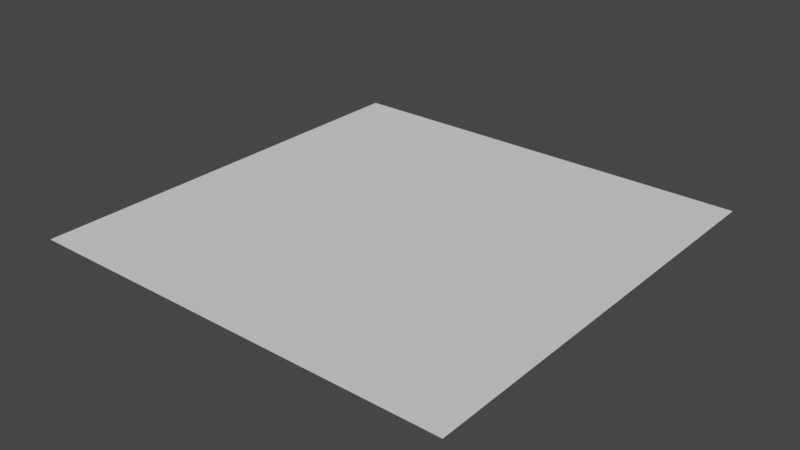 # Source: 10nm-plane-v901.blend  (saved by Blender 3.3.6; exported with 4.5.12 LTS)
import bpy
from mathutils import Matrix  # noqa: F401  (used for matrix-valued properties, if any)

bpy.ops.wm.read_factory_settings(use_empty=True)
scene = bpy.context.scene
scene.name = 'Scene'

# ---- collections
col_collection = bpy.data.collections.new('Collection'); scene.collection.children.link(col_collection)

# ---- world
world_world = bpy.data.worlds.new('World'); scene.world = world_world
world_world.use_nodes = True; world_world.node_tree.nodes.clear()
_N = world_world.node_tree.nodes; _L = world_world.node_tree.links
n0 = _N.new('ShaderNodeOutputWorld'); n0.name = 'World Output'; n0.location = (300, 300)
n1 = _N.new('ShaderNodeBackground'); n1.name = 'Background'; n1.location = (10, 300)
n1.inputs[0].default_value = (0.05088, 0.05088, 0.05088, 1.0)
_L.new(n1.outputs[0], n0.inputs[0])
n0.is_active_output = True
world_world.color = (0.05088, 0.05088, 0.05088)
world_world.use_sun_shadow = False
world_world.sun_shadow_jitter_overblur = 0.0

# ---- meshes
me_plane = bpy.data.meshes.new('Plane')
me_plane.from_pydata([(-9260.0, -9260.0, 0.0), (9260.0, -9260.0, 0.0), (-9260.0, 9260.0, 0.0), (9260.0, 9260.0, 0.0), (-9260.0, -7576.0, 0.0), (-9260.0, -5893.0, 0.0), (-9260.0, -4209.0, 0.0), (-9260.0, -2525.0, 0.0), (-9260.0, -841.8, 0.0), (-9260.0, 841.8, 0.0), (-9260.0, 2525.0, 0.0), (-9260.0, 4209.0, 0.0), (-9260.0, 5893.0, 0.0), (-9260.0, 7576.0, 0.0), (-7576.0, -9260.0, 0.0), (-5893.0, -9260.0, 0.0), (-4209.0, -9260.0, 0.0), (-2525.0, -9260.0, 0.0), (-841.8, -9260.0, 0.0), (841.8, -9260.0, 0.0), (2525.0, -9260.0, 0.0), (4209.0, -9260.0, 0.0), (5893.0, -9260.0, 0.0), (7576.0, -9260.0, 0.0), (-7576.0, 9260.0, 0.0), (-5893.0, 9260.0, 0.0), (-4209.0, 9260.0, 0.0), (-2525.0, 9260.0, 0.0), (-841.8, 9260.0, 0.0), (841.8, 9260.0, 0.0), (2525.0, 9260.0, 0.0), (4209.0, 9260.0, 0.0), (5893.0, 9260.0, 0.0), (7576.0, 9260.0, 0.0), (9260.0, -7576.0, 0.0), (9260.0, -5893.0, 0.0), (9260.0, -4209.0, 0.0), (9260.0, -2525.0, 0.0), (9260.0, -841.8, 0.0), (9260.0, 841.8, 0.0), (9260.0, 2525.0, 0.0), (9260.0, 4209.0, 0.0), (9260.0, 5893.0, 0.0), (9260.0, 7576.0, 0.0), (-7576.0, 7576.0, 0.0), (-7576.0, 5893.0, 0.0), (-7576.0, 4209.0, 0.0), (-7576.0, 2525.0, 0.0), (-7576.0, 841.8, 0.0), (-7576.0, -841.8, 0.0), (-7576.0, -2525.0, 0.0), (-7576.0, -4209.0, 0.0), (-7576.0, -5893.0, 0.0), (-7576.0, -7576.0, 0.0), (-5893.0, 7576.0, 0.0), (-5893.0, 5893.0, 0.0), (-5893.0, 4209.0, 0.0), (-5893.0, 2525.0, 0.0), (-5893.0, 841.8, 0.0), (-5893.0, -841.8, 0.0), (-5893.0, -2525.0, 0.0), (-5893.0, -4209.0, 0.0), (-5893.0, -5893.0, 0.0), (-5893.0, -7576.0, 0.0), (-4209.0, 7576.0, 0.0), (-4209.0, 5893.0, 0.0), (-4209.0, 4209.0, 0.0), (-4209.0, 2525.0, 0.0), (-4209.0, 841.8, 0.0), (-4209.0, -841.8, 0.0), (-4209.0, -2525.0, 0.0), (-4209.0, -4209.0, 0.0), (-4209.0, -5893.0, 0.0), (-4209.0, -7576.0, 0.0), (-2525.0, 7576.0, 0.0), (-2525.0, 5893.0, 0.0), (-2525.0, 4209.0, 0.0), (-2525.0, 2525.0, 0.0), (-2525.0, 841.8, 0.0), (-2525.0, -841.8, 0.0), (-2525.0, -2525.0, 0.0), (-2525.0, -4209.0, 0.0), (-2525.0, -5893.0, 0.0), (-2525.0, -7576.0, 0.0), (-841.8, 7576.0, 0.0), (-841.8, 5893.0, 0.0), (-841.8, 4209.0, 0.0), (-841.8, 2525.0, 0.0), (-841.8, 841.8, 0.0), (-841.8, -841.8, 0.0), (-841.8, -2525.0, 0.0), (-841.8, -4209.0, 0.0), (-841.8, -5893.0, 0.0), (-841.8, -7576.0, 0.0), (841.8, 7576.0, 0.0), (841.8, 5893.0, 0.0), (841.8, 4209.0, 0.0), (841.8, 2525.0, 0.0), (841.8, 841.8, 0.0), (841.8, -841.8, 0.0), (841.8, -2525.0, 0.0), (841.8, -4209.0, 0.0), (841.8, -5893.0, 0.0), (841.8, -7576.0, 0.0), (2525.0, 7576.0, 0.0), (2525.0, 5893.0, 0.0), (2525.0, 4209.0, 0.0), (2525.0, 2525.0, 0.0), (2525.0, 841.8, 0.0), (2525.0, -841.8, 0.0), (2525.0, -2525.0, 0.0), (2525.0, -4209.0, 0.0), (2525.0, -5893.0, 0.0), (2525.0, -7576.0, 0.0), (4209.0, 7576.0, 0.0), (4209.0, 5893.0, 0.0), (4209.0, 4209.0, 0.0), (4209.0, 2525.0, 0.0), (4209.0, 841.8, 0.0), (4209.0, -841.8, 0.0), (4209.0, -2525.0, 0.0), (4209.0, -4209.0, 0.0), (4209.0, -5893.0, 0.0), (4209.0, -7576.0, 0.0), (5893.0, 7576.0, 0.0), (5893.0, 5893.0, 0.0), (5893.0, 4209.0, 0.0), (5893.0, 2525.0, 0.0), (5893.0, 841.8, 0.0), (5893.0, -841.8, 0.0), (5893.0, -2525.0, 0.0), (5893.0, -4209.0, 0.0), (5893.0, -5893.0, 0.0), (5893.0, -7576.0, 0.0), (7576.0, 7576.0, 0.0), (7576.0, 5893.0, 0.0), (7576.0, 4209.0, 0.0), (7576.0, 2525.0, 0.0), (7576.0, 841.8, 0.0), (7576.0, -841.8, 0.0), (7576.0, -2525.0, 0.0), (7576.0, -4209.0, 0.0), (7576.0, -5893.0, 0.0), (7576.0, -7576.0, 0.0), (-4209.0, 3367.0, 0.0), (-4209.0, 1684.0, 0.0), (-4209.0, -0.0001221, 0.0), (-4209.0, -1684.0, 0.0), (-4209.0, -3367.0, 0.0), (-2525.0, 3367.0, 0.0), (-2525.0, 1684.0, 0.0), (-2525.0, -0.0001221, 0.0), (-2525.0, -1684.0, 0.0), (-2525.0, -3367.0, 0.0), (-841.8, 3367.0, 0.0), (-841.8, 1684.0, 0.0), (-841.8, -0.0001221, 0.0), (-841.8, -1684.0, 0.0), (-841.8, -3367.0, 0.0), (841.8, 3367.0, 0.0), (841.8, 1684.0, 0.0), (841.8, -0.0001221, 0.0), (841.8, -1684.0, 0.0), (841.8, -3367.0, 0.0), (2525.0, 3367.0, 0.0), (2525.0, 1684.0, 0.0), (2525.0, -0.0001221, 0.0), (2525.0, -1684.0, 0.0), (2525.0, -3367.0, 0.0), (4209.0, 3367.0, 0.0), (4209.0, 1684.0, 0.0), (4209.0, -0.0001221, 0.0), (4209.0, -1684.0, 0.0), (4209.0, -3367.0, 0.0), (-3367.0, 4209.0, 0.0), (-3367.0, 2525.0, 0.0), (-3367.0, 841.8, 0.0), (-3367.0, -841.8, 0.0), (-3367.0, -2525.0, 0.0), (-3367.0, -4209.0, 0.0), (-1684.0, 4209.0, 0.0), (-1684.0, 2525.0, 0.0), (-1684.0, 841.8, 0.0), (-1684.0, -841.8, 0.0), (-1684.0, -2525.0, 0.0), (-1684.0, -4209.0, 0.0), (0.0001221, 4209.0, 0.0), (0.0001221, 2525.0, 0.0), (0.0001221, 841.8, 0.0), (0.0001221, -841.8, 0.0), (0.0001221, -2525.0, 0.0), (0.0001221, -4209.0, 0.0), (1684.0, 4209.0, 0.0), (1684.0, 2525.0, 0.0), (1684.0, 841.8, 0.0), (1684.0, -841.8, 0.0), (1684.0, -2525.0, 0.0), (1684.0, -4209.0, 0.0), (3367.0, 4209.0, 0.0), (3367.0, 2525.0, 0.0), (3367.0, 841.8, 0.0), (3367.0, -841.8, 0.0), (3367.0, -2525.0, 0.0), (3367.0, -4209.0, 0.0), (3367.0, -3367.0, 0.0), (3367.0, -1684.0, 0.0), (3367.0, -0.0001221, 0.0), (3367.0, 1684.0, 0.0), (3367.0, 3367.0, 0.0), (1684.0, -3367.0, 0.0), (1684.0, -1684.0, 0.0), (1684.0, -0.0001221, 0.0), (1684.0, 1684.0, 0.0), (1684.0, 3367.0, 0.0), (0.0001221, -3367.0, 0.0), (0.0001221, -1684.0, 0.0), (0.0001221, -0.0001221, 0.0), (0.0001221, 1684.0, 0.0), (0.0001221, 3367.0, 0.0), (-1684.0, -3367.0, 0.0), (-1684.0, -1684.0, 0.0), (-1684.0, -0.0001221, 0.0), (-1684.0, 1684.0, 0.0), (-1684.0, 3367.0, 0.0), (-3367.0, -3367.0, 0.0), (-3367.0, -1684.0, 0.0), (-3367.0, -0.0001221, 0.0), (-3367.0, 1684.0, 0.0), (-3367.0, 3367.0, 0.0), (-841.8, 1263.0, 0.0), (-841.8, -420.9, 0.0), (841.8, 1263.0, 0.0), (841.8, -420.9, 0.0), (-420.9, 841.8, 0.0), (-420.9, -841.8, 0.0), (1263.0, 841.8, 0.0), (1263.0, -841.8, 0.0), (-841.8, 420.9, 0.0), (-841.8, -1263.0, 0.0), (841.8, 420.9, 0.0), (841.8, -1263.0, 0.0), (-1263.0, 841.8, 0.0), (-1263.0, -841.8, 0.0), (420.9, 841.8, 0.0), (420.9, -841.8, 0.0), (1684.0, -1263.0, 0.0), (1263.0, -1684.0, 0.0), (1684.0, -420.9, 0.0), (1684.0, 420.9, 0.0), (1263.0, -0.0001221, 0.0), (1684.0, 1263.0, 0.0), (1263.0, 1684.0, 0.0), (0.0001221, -1263.0, 0.0), (-420.9, -1684.0, 0.0), (420.9, -1684.0, 0.0), (0.0001221, -420.9, 0.0), (0.0001221, 420.9, 0.0), (-420.9, -0.0001221, 0.0), (420.9, -0.0001221, 0.0), (0.0001221, 1263.0, 0.0), (-420.9, 1684.0, 0.0), (420.9, 1684.0, 0.0), (-1684.0, -1263.0, 0.0), (-1263.0, -1684.0, 0.0), (-1684.0, -420.9, 0.0), (-1684.0, 420.9, 0.0), (-1263.0, -0.0001221, 0.0), (-1684.0, 1263.0, 0.0), (-1263.0, 1684.0, 0.0), (-1263.0, 420.9, 0.0), (-1263.0, -1263.0, 0.0), (-420.9, 1263.0, 0.0), (420.9, 420.9, 0.0), (-420.9, 420.9, 0.0), (-420.9, -420.9, 0.0), (420.9, -1263.0, 0.0), (-420.9, -1263.0, 0.0), (1263.0, 1263.0, 0.0), (1263.0, 420.9, 0.0), (1263.0, -420.9, 0.0), (1263.0, -1263.0, 0.0), (420.9, -420.9, 0.0), (420.9, 1263.0, 0.0), (-1263.0, -420.9, 0.0), (-1263.0, 1263.0, 0.0), (-841.8, -631.4, 0.0), (841.8, -631.4, 0.0), (-631.4, 841.8, 0.0), (-631.4, -841.8, 0.0), (-841.8, 210.5, 0.0), (841.8, 210.5, 0.0), (210.5, 841.8, 0.0), (210.5, -841.8, 0.0), (0.0001221, -631.4, 0.0), (0.0001221, 210.5, 0.0), (-631.4, -0.0001221, 0.0), (210.5, -0.0001221, 0.0), (-841.8, -210.5, 0.0), (841.8, -210.5, 0.0), (-210.5, 841.8, 0.0), (-210.5, -841.8, 0.0), (-841.8, 631.4, 0.0), (841.8, 631.4, 0.0), (631.4, 841.8, 0.0), (631.4, -841.8, 0.0), (0.0001221, -210.5, 0.0), (0.0001221, 631.4, 0.0), (-210.5, -0.0001221, 0.0), (631.4, -0.0001221, 0.0), (420.9, 210.5, 0.0), (420.9, 631.4, 0.0), (210.5, 420.9, 0.0), (631.4, 420.9, 0.0), (-420.9, 210.5, 0.0), (-420.9, 631.4, 0.0), (-631.4, 420.9, 0.0), (-210.5, 420.9, 0.0), (-420.9, -631.4, 0.0), (-420.9, -210.5, 0.0), (-631.4, -420.9, 0.0), (-210.5, -420.9, 0.0), (420.9, -631.4, 0.0), (420.9, -210.5, 0.0), (210.5, -420.9, 0.0), (631.4, -420.9, 0.0), (631.4, -210.5, 0.0), (210.5, -210.5, 0.0), (210.5, -631.4, 0.0), (-210.5, -210.5, 0.0), (-631.4, -210.5, 0.0), (-631.4, -631.4, 0.0), (-210.5, 631.4, 0.0), (-631.4, 631.4, 0.0), (-631.4, 210.5, 0.0), (631.4, 631.4, 0.0), (210.5, 631.4, 0.0), (210.5, 210.5, 0.0), (631.4, 210.5, 0.0), (-210.5, 210.5, 0.0), (-210.5, -631.4, 0.0), (631.4, -631.4, 0.0), (0.0001221, 105.2, 0.0), (105.2, -0.0001221, 0.0), (0.0001221, -315.7, 0.0), (-315.7, -0.0001221, 0.0), (420.9, 105.2, 0.0), (105.2, 420.9, 0.0), (-420.9, 105.2, 0.0), (-315.7, 420.9, 0.0), (-420.9, -315.7, 0.0), (-315.7, -420.9, 0.0), (420.9, -315.7, 0.0), (105.2, -420.9, 0.0), (0.0001221, 315.7, 0.0), (315.7, -0.0001221, 0.0), (0.0001221, -105.2, 0.0), (-105.2, -0.0001221, 0.0), (420.9, 315.7, 0.0), (315.7, 420.9, 0.0), (-420.9, 315.7, 0.0), (-105.2, 420.9, 0.0), (-420.9, -105.2, 0.0), (-105.2, -420.9, 0.0), (420.9, -105.2, 0.0), (315.7, -420.9, 0.0), (210.5, -315.7, 0.0), (210.5, -105.2, 0.0), (105.2, -210.5, 0.0), (315.7, -210.5, 0.0), (-210.5, -315.7, 0.0), (-210.5, -105.2, 0.0), (-315.7, -210.5, 0.0), (-105.2, -210.5, 0.0), (210.5, 105.2, 0.0), (210.5, 315.7, 0.0), (105.2, 210.5, 0.0), (315.7, 210.5, 0.0), (-210.5, 105.2, 0.0), (-210.5, 315.7, 0.0), (-315.7, 210.5, 0.0), (-105.2, 210.5, 0.0), (-105.2, 315.7, 0.0), (-315.7, 315.7, 0.0), (-315.7, 105.2, 0.0), (315.7, 315.7, 0.0), (105.2, 315.7, 0.0), (105.2, 105.2, 0.0), (-105.2, -105.2, 0.0), (-315.7, -105.2, 0.0), (-315.7, -315.7, 0.0), (315.7, -105.2, 0.0), (105.2, -105.2, 0.0), (105.2, -315.7, 0.0), (315.7, -315.7, 0.0), (-105.2, -315.7, 0.0), (315.7, 105.2, 0.0), (-105.2, 105.2, 0.0), (0.0001221, 52.61, 0.0), (52.61, -0.0001221, 0.0), (0.0001221, -157.8, 0.0), (-157.8, -0.0001221, 0.0), (210.5, -157.8, 0.0), (52.61, -210.5, 0.0), (-210.5, -157.8, 0.0), (-157.8, -210.5, 0.0), (210.5, 52.61, 0.0), (52.61, 210.5, 0.0), (-210.5, 52.61, 0.0), (-157.8, 210.5, 0.0), (0.0001221, 157.8, 0.0), (157.8, -0.0001221, 0.0), (0.0001221, -52.61, 0.0), (-52.61, -0.0001221, 0.0), (210.5, -52.61, 0.0), (157.8, -210.5, 0.0), (-210.5, -52.61, 0.0), (-52.61, -210.5, 0.0), (210.5, 157.8, 0.0), (157.8, 210.5, 0.0), (-210.5, 157.8, 0.0), (-52.61, 210.5, 0.0), (105.2, 52.61, 0.0), (105.2, 157.8, 0.0), (52.61, 105.2, 0.0), (157.8, 105.2, 0.0), (-105.2, -157.8, 0.0), (-105.2, -52.61, 0.0), (-157.8, -105.2, 0.0), (-52.61, -105.2, 0.0), (105.2, -157.8, 0.0), (105.2, -52.61, 0.0), (52.61, -105.2, 0.0), (157.8, -105.2, 0.0), (-105.2, 52.61, 0.0), (-105.2, 157.8, 0.0), (-157.8, 105.2, 0.0), (-52.61, 105.2, 0.0), (-52.61, 157.8, 0.0), (-157.8, 157.8, 0.0), (-157.8, 52.61, 0.0), (157.8, -52.61, 0.0), (52.61, -52.61, 0.0), (52.61, -157.8, 0.0), (-52.61, -52.61, 0.0), (-157.8, -52.61, 0.0), (-157.8, -157.8, 0.0), (157.8, 157.8, 0.0), (52.61, 157.8, 0.0), (52.61, 52.61, 0.0), (157.8, 52.61, 0.0), (-52.61, -157.8, 0.0), (157.8, -157.8, 0.0), (-52.61, 52.61, 0.0), (0.0001221, 26.31, 0.0), (26.31, -0.0001221, 0.0), (0.0001221, -78.92, 0.0), (-78.92, -0.0001221, 0.0), (105.2, 26.31, 0.0), (26.31, 105.2, 0.0), (-105.2, -78.92, 0.0), (-78.92, -105.2, 0.0), (105.2, -78.92, 0.0), (26.31, -105.2, 0.0), (-105.2, 26.31, 0.0), (-78.92, 105.2, 0.0), (0.0001221, 78.92, 0.0), (78.92, -0.0001221, 0.0), (0.0001221, -26.31, 0.0), (-26.31, -0.0001221, 0.0), (105.2, 78.92, 0.0), (78.92, 105.2, 0.0), (-105.2, -26.31, 0.0), (-26.31, -105.2, 0.0), (105.2, -26.31, 0.0), (78.92, -105.2, 0.0), (-105.2, 78.92, 0.0), (-26.31, 105.2, 0.0), (52.61, -78.92, 0.0), (52.61, -26.31, 0.0), (26.31, -52.61, 0.0), (78.92, -52.61, 0.0), (-52.61, -78.92, 0.0), (-52.61, -26.31, 0.0), (-78.92, -52.61, 0.0), (-26.31, -52.61, 0.0), (52.61, 26.31, 0.0), (52.61, 78.92, 0.0), (26.31, 52.61, 0.0), (78.92, 52.61, 0.0), (-52.61, 26.31, 0.0), (-52.61, 78.92, 0.0), (-78.92, 52.61, 0.0), (-26.31, 52.61, 0.0), (-26.31, 78.92, 0.0), (-78.92, 78.92, 0.0), (-78.92, 26.31, 0.0), (78.92, 78.92, 0.0), (26.31, 78.92, 0.0), (26.31, 26.31, 0.0), (-26.31, -26.31, 0.0), (-78.92, -26.31, 0.0), (-78.92, -78.92, 0.0), (78.92, -26.31, 0.0), (26.31, -26.31, 0.0), (26.31, -78.92, 0.0), (78.92, -78.92, 0.0), (-26.31, -78.92, 0.0), (78.92, 26.31, 0.0), (-26.31, 26.31, 0.0), (0.0001221, 13.15, 0.0), (13.15, -0.0001221, 0.0), (0.0001221, -39.46, 0.0), (-39.46, -0.0001221, 0.0), (52.61, -39.46, 0.0), (13.15, -52.61, 0.0), (-52.61, -39.46, 0.0), (-39.46, -52.61, 0.0), (52.61, 13.15, 0.0), (13.15, 52.61, 0.0), (-52.61, 13.15, 0.0), (-39.46, 52.61, 0.0), (0.0001221, 39.46, 0.0), (39.46, -0.0001221, 0.0), (0.0001221, -13.15, 0.0), (-13.15, -0.0001221, 0.0), (52.61, -13.15, 0.0), (39.46, -52.61, 0.0), (-52.61, -13.15, 0.0), (-13.15, -52.61, 0.0), (52.61, 39.46, 0.0), (39.46, 52.61, 0.0), (-52.61, 39.46, 0.0), (-13.15, 52.61, 0.0), (26.31, 13.15, 0.0), (26.31, 39.46, 0.0), (13.15, 26.31, 0.0), (39.46, 26.31, 0.0), (-26.31, -39.46, 0.0), (-26.31, -13.15, 0.0), (-39.46, -26.31, 0.0), (-13.15, -26.31, 0.0), (26.31, -39.46, 0.0), (26.31, -13.15, 0.0), (13.15, -26.31, 0.0), (39.46, -26.31, 0.0), (-26.31, 13.15, 0.0), (-26.31, 39.46, 0.0), (-39.46, 26.31, 0.0), (-13.15, 26.31, 0.0), (-13.15, 39.46, 0.0), (-39.46, 39.46, 0.0), (-39.46, 13.15, 0.0), (39.46, -13.15, 0.0), (13.15, -13.15, 0.0), (13.15, -39.46, 0.0), (-13.15, -13.15, 0.0), (-39.46, -13.15, 0.0), (-39.46, -39.46, 0.0), (39.46, 39.46, 0.0), (13.15, 39.46, 0.0), (13.15, 13.15, 0.0), (39.46, 13.15, 0.0), (-13.15, -39.46, 0.0), (39.46, -39.46, 0.0), (-13.15, 13.15, 0.0), (0.0001221, 6.577, 0.0), (6.577, -0.0001221, 0.0), (0.0001221, -19.73, 0.0), (-19.73, -0.0001221, 0.0), (26.31, 6.577, 0.0), (6.577, 26.31, 0.0), (-26.31, -19.73, 0.0), (-19.73, -26.31, 0.0), (26.31, -19.73, 0.0), (6.577, -26.31, 0.0), (-26.31, 6.577, 0.0), (-19.73, 26.31, 0.0), (0.0001221, 19.73, 0.0), (19.73, -0.0001221, 0.0), (0.0001221, -6.577, 0.0), (-6.577, -0.0001221, 0.0), (26.31, 19.73, 0.0), (19.73, 26.31, 0.0), (-26.31, -6.577, 0.0), (-6.577, -26.31, 0.0), (26.31, -6.577, 0.0), (19.73, -26.31, 0.0), (-26.31, 19.73, 0.0), (-6.577, 26.31, 0.0), (13.15, -19.73, 0.0), (13.15, -6.577, 0.0), (6.577, -13.15, 0.0), (19.73, -13.15, 0.0), (-13.15, -19.73, 0.0), (-13.15, -6.577, 0.0), (-19.73, -13.15, 0.0), (-6.577, -13.15, 0.0), (13.15, 6.577, 0.0), (13.15, 19.73, 0.0), (6.577, 13.15, 0.0), (19.73, 13.15, 0.0), (-13.15, 6.577, 0.0), (-13.15, 19.73, 0.0), (-19.73, 13.15, 0.0), (-6.577, 13.15, 0.0), (-6.577, 19.73, 0.0), (-19.73, 19.73, 0.0), (-19.73, 6.577, 0.0), (19.73, 19.73, 0.0), (6.577, 19.73, 0.0), (6.577, 6.577, 0.0), (-6.577, -6.577, 0.0), (-19.73, -6.577, 0.0), (-19.73, -19.73, 0.0), (19.73, -6.577, 0.0), (6.577, -6.577, 0.0), (6.577, -19.73, 0.0), (19.73, -19.73, 0.0), (-6.577, -19.73, 0.0), (19.73, 6.577, 0.0), (-6.577, 6.577, 0.0), (0.0001221, 3.288, 0.0), (3.288, -0.0001221, 0.0), (0.0001221, -9.865, 0.0), (-9.865, -0.0001221, 0.0), (13.15, -9.865, 0.0), (3.288, -13.15, 0.0), (-13.15, -9.865, 0.0), (-9.865, -13.15, 0.0), (13.15, 3.288, 0.0), (3.288, 13.15, 0.0), (-13.15, 3.288, 0.0), (-9.865, 13.15, 0.0), (0.0001221, 9.865, 0.0), (9.865, -0.0001221, 0.0), (0.0001221, -3.288, 0.0), (-3.288, -0.0001221, 0.0), (13.15, -3.288, 0.0), (9.865, -13.15, 0.0), (-13.15, -3.288, 0.0), (-3.288, -13.15, 0.0), (13.15, 9.865, 0.0), (9.865, 13.15, 0.0), (-13.15, 9.865, 0.0), (-3.288, 13.15, 0.0), (6.577, 3.288, 0.0), (6.577, 9.865, 0.0), (3.288, 6.577, 0.0), (9.865, 6.577, 0.0), (-6.577, -9.865, 0.0), (-6.577, -3.288, 0.0), (-9.865, -6.577, 0.0), (-3.288, -6.577, 0.0), (6.577, -9.865, 0.0), (6.577, -3.288, 0.0), (3.288, -6.577, 0.0), (9.865, -6.577, 0.0), (-6.577, 3.288, 0.0), (-6.577, 9.865, 0.0), (-9.865, 6.577, 0.0), (-3.288, 6.577, 0.0), (-3.288, 9.865, 0.0), (-9.865, 9.865, 0.0), (-9.865, 3.288, 0.0), (9.865, -3.288, 0.0), (3.288, -3.288, 0.0), (3.288, -9.865, 0.0), (-3.288, -3.288, 0.0), (-9.865, -3.288, 0.0), (-9.865, -9.865, 0.0), (9.865, 9.865, 0.0), (3.288, 9.865, 0.0), (3.288, 3.288, 0.0), (9.865, 3.288, 0.0), (-3.288, -9.865, 0.0), (9.865, -9.865, 0.0), (-3.288, 3.288, 0.0), (0.0001221, 1.644, 0.0), (1.644, -0.0001221, 0.0), (0.0001221, -4.933, 0.0), (-4.932, -0.0001221, 0.0), (6.577, 1.644, 0.0), (1.644, 6.577, 0.0), (-6.577, -4.933, 0.0), (-4.932, -6.577, 0.0), (6.577, -4.933, 0.0), (1.644, -6.577, 0.0), (-6.577, 1.644, 0.0), (-4.932, 6.577, 0.0), (0.0001221, 4.932, 0.0), (4.933, -0.0001221, 0.0), (0.0001221, -1.644, 0.0), (-1.644, -0.0001221, 0.0), (6.577, 4.932, 0.0), (4.933, 6.577, 0.0), (-6.577, -1.644, 0.0), (-1.644, -6.577, 0.0), (6.577, -1.644, 0.0), (4.933, -6.577, 0.0), (-6.577, 4.932, 0.0), (-1.644, 6.577, 0.0), (3.288, -4.933, 0.0), (3.288, -1.644, 0.0), (1.644, -3.288, 0.0), (4.933, -3.288, 0.0), (-3.288, -4.933, 0.0), (-3.288, -1.644, 0.0), (-4.932, -3.288, 0.0), (-1.644, -3.288, 0.0), (3.288, 1.644, 0.0), (3.288, 4.932, 0.0), (1.644, 3.288, 0.0), (4.933, 3.288, 0.0), (-3.288, 1.644, 0.0), (-3.288, 4.932, 0.0), (-4.932, 3.288, 0.0), (-1.644, 3.288, 0.0), (-1.644, 4.932, 0.0), (-4.932, 4.932, 0.0), (-4.932, 1.644, 0.0), (4.933, 4.932, 0.0), (1.644, 4.932, 0.0), (1.644, 1.644, 0.0), (-1.644, -1.644, 0.0), (-4.932, -1.644, 0.0), (-4.932, -4.933, 0.0), (4.933, -1.644, 0.0), (1.644, -1.644, 0.0), (1.644, -4.933, 0.0), (4.933, -4.933, 0.0), (-1.644, -4.933, 0.0), (4.933, 1.644, 0.0), (-1.644, 1.644, 0.0), (0.0001221, 0.822, 0.0), (0.8222, -0.0001221, 0.0), (0.0001221, -2.466, 0.0), (-2.466, -0.0001221, 0.0), (3.288, -2.466, 0.0), (0.8222, -3.288, 0.0), (-3.288, -2.466, 0.0), (-2.466, -3.288, 0.0), (3.288, 0.822, 0.0), (0.8222, 3.288, 0.0), (-3.288, 0.822, 0.0), (-2.466, 3.288, 0.0), (0.0001221, 2.466, 0.0), (2.466, -0.0001221, 0.0), (0.0001221, -0.8222, 0.0), (-0.822, -0.0001221, 0.0), (3.288, -0.8222, 0.0), (2.466, -3.288, 0.0), (-3.288, -0.8222, 0.0), (-0.822, -3.288, 0.0), (3.288, 2.466, 0.0), (2.466, 3.288, 0.0), (-3.288, 2.466, 0.0), (-0.822, 3.288, 0.0), (1.644, 0.822, 0.0), (1.644, 2.466, 0.0), (0.8222, 1.644, 0.0), (2.466, 1.644, 0.0), (-1.644, -2.466, 0.0), (-1.644, -0.8222, 0.0), (-2.466, -1.644, 0.0), (-0.822, -1.644, 0.0), (1.644, -2.466, 0.0), (1.644, -0.8222, 0.0), (0.8222, -1.644, 0.0), (2.466, -1.644, 0.0), (-1.644, 0.822, 0.0), (-1.644, 2.466, 0.0), (-2.466, 1.644, 0.0), (-0.822, 1.644, 0.0), (-0.822, 2.466, 0.0), (-2.466, 2.466, 0.0), (-2.466, 0.822, 0.0), (2.466, -0.8222, 0.0), (0.8222, -0.8222, 0.0), (0.8222, -2.466, 0.0), (-0.822, -0.8222, 0.0), (-2.466, -0.8222, 0.0), (-2.466, -2.466, 0.0), (2.466, 2.466, 0.0), (0.8222, 2.466, 0.0), (0.8222, 0.822, 0.0), (2.466, 0.822, 0.0), (-0.822, -2.466, 0.0), (2.466, -2.466, 0.0), (-0.822, 0.822, 0.0), (0.0001221, 0.4109, 0.0), (0.4112, -0.0001221, 0.0), (0.0001221, -1.233, 0.0), (-1.233, -0.0001221, 0.0), (1.644, 0.4109, 0.0), (0.4112, 1.644, 0.0), (-1.644, -1.233, 0.0), (-1.233, -1.644, 0.0), (1.644, -1.233, 0.0), (0.4112, -1.644, 0.0), (-1.644, 0.4109, 0.0), (-1.233, 1.644, 0.0), (0.0001221, 1.233, 0.0), (1.233, -0.0001221, 0.0), (0.0001221, -0.4112, 0.0), (-0.4109, -0.0001221, 0.0), (1.644, 1.233, 0.0), (1.233, 1.644, 0.0), (-1.644, -0.4112, 0.0), (-0.4109, -1.644, 0.0), (1.644, -0.4112, 0.0), (1.233, -1.644, 0.0), (-1.644, 1.233, 0.0), (-0.4109, 1.644, 0.0), (0.8222, -1.233, 0.0), (0.8222, -0.4112, 0.0), (0.4112, -0.8222, 0.0), (1.233, -0.8222, 0.0), (-0.822, -1.233, 0.0), (-0.822, -0.4112, 0.0), (-1.233, -0.8222, 0.0), (-0.4109, -0.8222, 0.0), (0.8222, 0.4109, 0.0), (0.8222, 1.233, 0.0), (0.4112, 0.822, 0.0), (1.233, 0.822, 0.0), (-0.822, 0.4109, 0.0), (-0.822, 1.233, 0.0), (-1.233, 0.822, 0.0), (-0.4109, 0.822, 0.0), (-0.4109, 1.233, 0.0), (-1.233, 1.233, 0.0), (-1.233, 0.4109, 0.0), (1.233, 1.233, 0.0), (0.4112, 1.233, 0.0), (0.4112, 0.4109, 0.0), (-0.4109, -0.4112, 0.0), (-1.233, -0.4112, 0.0), (-1.233, -1.233, 0.0), (1.233, -0.4112, 0.0), (0.4112, -0.4112, 0.0), (0.4112, -1.233, 0.0), (1.233, -1.233, 0.0), (-0.4109, -1.233, 0.0), (1.233, 0.4109, 0.0), (-0.4109, 0.4109, 0.0), (0.0001221, 0.2054, 0.0), (0.2056, -0.0001221, 0.0), (0.0001221, -0.6167, 0.0), (-0.6164, -0.0001221, 0.0), (0.8222, -0.6167, 0.0), (0.2056, -0.8222, 0.0), (-0.822, -0.6167, 0.0), (-0.6164, -0.8222, 0.0), (0.8222, 0.2054, 0.0), (0.2056, 0.822, 0.0), (-0.822, 0.2054, 0.0), (-0.6164, 0.822, 0.0), (0.0001221, 0.6164, 0.0), (0.6167, -0.0001221, 0.0), (0.0001221, -0.2056, 0.0), (-0.2054, -0.0001221, 0.0), (0.8222, -0.2056, 0.0), (0.6167, -0.8222, 0.0), (-0.822, -0.2056, 0.0), (-0.2054, -0.8222, 0.0), (0.8222, 0.6164, 0.0), (0.6167, 0.822, 0.0), (-0.822, 0.6164, 0.0), (-0.2054, 0.822, 0.0), (0.4112, 0.2054, 0.0), (0.4112, 0.6164, 0.0), (0.2056, 0.4109, 0.0), (0.6167, 0.4109, 0.0), (-0.4109, -0.6167, 0.0), (-0.4109, -0.2056, 0.0), (-0.6164, -0.4112, 0.0), (-0.2054, -0.4112, 0.0), (0.4112, -0.6167, 0.0), (0.4112, -0.2056, 0.0), (0.2056, -0.4112, 0.0), (0.6167, -0.4112, 0.0), (-0.4109, 0.2054, 0.0), (-0.4109, 0.6164, 0.0), (-0.6164, 0.4109, 0.0), (-0.2054, 0.4109, 0.0), (-0.2054, 0.6164, 0.0), (-0.6164, 0.6164, 0.0), (-0.6164, 0.2054, 0.0), (0.6167, -0.2056, 0.0), (0.2056, -0.2056, 0.0), (0.2056, -0.6167, 0.0), (-0.2054, -0.2056, 0.0), (-0.6164, -0.2056, 0.0), (-0.6164, -0.6167, 0.0), (0.6167, 0.6164, 0.0), (0.2056, 0.6164, 0.0), (0.2056, 0.2054, 0.0), (0.6167, 0.2054, 0.0), (-0.2054, -0.6167, 0.0), (0.6167, -0.6167, 0.0), (-0.2054, 0.2054, 0.0)], [], [(143, 23, 1, 34), (4, 0, 14, 53), (53, 14, 15, 63), (63, 15, 16, 73), (73, 16, 17, 83), (83, 17, 18, 93), (93, 18, 19, 103), (103, 19, 20, 113), (113, 20, 21, 123), (123, 21, 22, 133), (133, 22, 23, 143), (2, 13, 44, 24), (13, 12, 45, 44), (12, 11, 46, 45), (11, 10, 47, 46), (10, 9, 48, 47), (9, 8, 49, 48), (8, 7, 50, 49), (7, 6, 51, 50), (6, 5, 52, 51), (5, 4, 53, 52), (24, 44, 54, 25), (44, 45, 55, 54), (45, 46, 56, 55), (46, 47, 57, 56), (47, 48, 58, 57), (48, 49, 59, 58), (49, 50, 60, 59), (50, 51, 61, 60), (51, 52, 62, 61), (52, 53, 63, 62), (25, 54, 64, 26), (54, 55, 65, 64), (55, 56, 66, 65), (56, 57, 67, 144, 66), (57, 58, 68, 145, 67), (58, 59, 69, 146, 68), (59, 60, 70, 147, 69), (60, 61, 71, 148, 70), (61, 62, 72, 71), (62, 63, 73, 72), (26, 64, 74, 27), (64, 65, 75, 74), (65, 66, 174, 76, 75), (228, 175, 77, 149), (227, 176, 78, 150), (226, 177, 79, 151), (225, 178, 80, 152), (224, 179, 81, 153), (71, 72, 82, 81, 179), (72, 73, 83, 82), (27, 74, 84, 28), (74, 75, 85, 84), (75, 76, 180, 86, 85), (223, 181, 87, 154), (284, 241, 88, 229), (283, 242, 89, 285, 230), (220, 184, 90, 157, 263), (219, 185, 91, 158), (81, 82, 92, 91, 185), (82, 83, 93, 92), (28, 84, 94, 29), (84, 85, 95, 94), (85, 86, 186, 96, 95), (218, 187, 97, 159), (282, 243, 303, 98, 231), (340, 304, 99, 286), (215, 190, 100, 162, 254), (214, 191, 101, 163), (91, 92, 102, 101, 191), (92, 93, 103, 102), (29, 94, 104, 30), (94, 95, 105, 104), (95, 96, 192, 106, 105), (213, 193, 107, 164), (212, 250, 194, 108, 165), (211, 247, 195, 109, 166), (210, 196, 110, 167), (209, 197, 111, 168), (101, 102, 112, 111, 197), (102, 103, 113, 112), (30, 104, 114, 31), (104, 105, 115, 114), (105, 106, 198, 116, 115), (208, 199, 117, 169), (207, 200, 118, 170), (206, 201, 119, 171), (205, 202, 120, 172), (204, 203, 121, 173), (111, 112, 122, 121, 203), (112, 113, 123, 122), (31, 114, 124, 32), (114, 115, 125, 124), (115, 116, 126, 125), (116, 169, 117, 127, 126), (117, 170, 118, 128, 127), (118, 171, 119, 129, 128), (119, 172, 120, 130, 129), (120, 173, 121, 131, 130), (121, 122, 132, 131), (122, 123, 133, 132), (32, 124, 134, 33), (124, 125, 135, 134), (125, 126, 136, 135), (126, 127, 137, 136), (127, 128, 138, 137), (128, 129, 139, 138), (129, 130, 140, 139), (130, 131, 141, 140), (131, 132, 142, 141), (132, 133, 143, 142), (33, 134, 43, 3), (134, 135, 42, 43), (135, 136, 41, 42), (136, 137, 40, 41), (137, 138, 39, 40), (138, 139, 38, 39), (139, 140, 37, 38), (140, 141, 36, 37), (141, 142, 35, 36), (142, 143, 34, 35), (168, 111, 203, 204), (110, 168, 204, 202), (202, 204, 173, 120), (167, 110, 202, 205), (109, 167, 205, 201), (201, 205, 172, 119), (166, 109, 201, 206), (108, 166, 206, 200), (200, 206, 171, 118), (165, 108, 200, 207), (107, 165, 207, 199), (199, 207, 170, 117), (164, 107, 199, 208), (106, 164, 208, 198), (198, 208, 169, 116), (163, 101, 197, 209), (100, 163, 209, 196), (196, 209, 168, 110), (162, 100, 196, 210, 246), (280, 246, 210, 245), (195, 245, 210, 167, 109), (279, 236, 195, 247), (278, 249, 211, 248), (194, 248, 211, 166, 108), (277, 235, 194, 250), (97, 160, 251, 212, 193), (193, 212, 165, 107), (159, 97, 193, 213), (96, 159, 213, 192), (192, 213, 164, 106), (158, 91, 191, 214), (90, 158, 214, 190), (190, 214, 163, 100), (157, 90, 190, 215, 253), (276, 253, 215, 252), (275, 254, 162, 240), (339, 300, 189, 293), (900, 860, 216, 845), (337, 308, 161, 290), (271, 233, 299, 188, 259), (87, 155, 260, 217, 187), (187, 217, 261, 160, 97), (154, 87, 187, 218), (86, 154, 218, 186), (186, 218, 159, 96), (153, 81, 185, 219), (80, 153, 219, 184), (184, 219, 158, 90), (152, 80, 184, 220), (79, 152, 220, 262, 183), (270, 263, 157, 238), (151, 79, 183, 264, 221), (78, 151, 221, 265, 182), (269, 266, 156, 289, 237), (150, 78, 182, 267, 222), (77, 150, 222, 181), (181, 222, 268, 155, 87), (149, 77, 181, 223), (76, 149, 223, 180), (180, 223, 154, 86), (148, 71, 179, 224), (70, 148, 224, 178), (178, 224, 153, 80), (147, 70, 178, 225), (69, 147, 225, 177), (177, 225, 152, 79), (146, 69, 177, 226), (68, 146, 226, 176), (176, 226, 151, 78), (145, 68, 176, 227), (67, 145, 227, 175), (175, 227, 150, 77), (144, 67, 175, 228), (66, 144, 228, 174), (174, 228, 149, 76), (265, 221, 266, 269), (182, 265, 269, 241), (241, 269, 237, 301, 88), (262, 220, 263, 270), (183, 262, 270, 242), (242, 270, 238, 89), (229, 88, 287, 233, 271), (155, 229, 271, 260), (260, 271, 259, 217), (395, 354, 258, 345), (335, 311, 358, 272, 310), (334, 312, 239, 302), (333, 295, 257, 347, 313), (332, 315, 273, 314), (331, 316, 360, 256, 306), (330, 288, 234, 317), (329, 319, 274, 349, 318), (394, 362, 255, 343), (252, 215, 254, 275), (189, 252, 275, 244, 292), (244, 275, 240, 99, 304), (238, 157, 253, 276), (89, 238, 276, 234, 288), (234, 276, 252, 189, 300), (231, 98, 235, 277), (160, 231, 277, 251), (251, 277, 250, 212), (239, 290, 161, 249, 278), (98, 302, 239, 278, 235), (235, 278, 248, 194), (232, 286, 99, 236, 279), (161, 298, 232, 279, 249), (249, 279, 247, 211), (240, 162, 246, 280), (99, 240, 280, 236), (236, 280, 245, 195), (327, 292, 244, 321), (393, 364, 281, 351), (325, 324, 232, 298), (259, 188, 291, 243, 282), (217, 259, 282, 261), (261, 282, 231, 160), (264, 183, 242, 283), (221, 264, 283, 266), (266, 283, 230, 297, 156), (267, 182, 241, 284), (222, 267, 284, 268), (268, 284, 229, 155), (322, 351, 281, 324, 325), (258, 363, 322, 325, 308), (308, 325, 298, 161), (392, 352, 323, 365), (451, 414, 326, 401), (390, 368, 322, 363), (293, 189, 292, 327), (255, 293, 327, 323, 352), (323, 327, 321, 281, 364), (389, 350, 320, 369), (388, 371, 328, 403, 370), (450, 416, 305, 399), (297, 230, 319, 329), (156, 297, 329, 295), (295, 329, 318, 361, 257), (285, 89, 288, 330), (230, 285, 330, 319), (319, 330, 317, 274), (314, 273, 348, 316, 331), (233, 314, 331, 299), (299, 331, 306, 188), (301, 237, 315, 332), (88, 301, 332, 287), (287, 332, 314, 233), (289, 156, 295, 333), (237, 289, 333, 315), (315, 333, 313, 359, 273), (310, 272, 312, 334), (243, 310, 334, 303), (303, 334, 302, 98), (306, 256, 346, 311, 335), (188, 306, 335, 291), (291, 335, 310, 243), (449, 410, 296, 405), (385, 375, 418, 336, 374), (384, 376, 309, 357), (309, 345, 258, 308, 337), (272, 357, 309, 337, 312), (312, 337, 290, 239), (383, 344, 307, 407, 377), (382, 379, 338, 378), (381, 380, 420, 294, 353), (317, 234, 300, 339), (274, 317, 339, 320, 350), (320, 339, 293, 255, 362), (321, 244, 304, 340), (281, 321, 340, 324), (324, 340, 286, 232), (378, 338, 408, 380, 381), (316, 378, 381, 360), (360, 381, 353, 256), (359, 313, 379, 382), (273, 359, 382, 348), (348, 382, 378, 316), (347, 257, 344, 383), (313, 347, 383, 379), (379, 383, 377, 419, 338), (374, 336, 376, 384), (311, 374, 384, 358), (358, 384, 357, 272), (353, 294, 406, 375, 385), (256, 353, 385, 346), (346, 385, 374, 311), (507, 466, 342, 457), (447, 423, 470, 386, 422), (446, 424, 373, 417), (445, 404, 372, 425), (444, 427, 387, 459, 426), (506, 472, 355, 455), (361, 318, 371, 388), (257, 361, 388, 344), (344, 388, 370, 415, 307), (349, 274, 350, 389), (318, 349, 389, 371), (371, 389, 369, 328), (366, 401, 326, 368, 390), (296, 413, 366, 390, 354), (354, 390, 363, 258), (442, 402, 367, 429), (505, 474, 391, 461), (440, 432, 366, 413), (343, 255, 352, 392), (305, 343, 392, 367, 402), (367, 392, 365, 326, 414), (365, 323, 364, 393), (326, 365, 393, 368), (368, 393, 351, 322), (369, 320, 362, 394), (328, 369, 394, 372, 404), (372, 394, 343, 305, 416), (373, 405, 296, 354, 395), (336, 417, 373, 395, 376), (376, 395, 345, 309), (439, 400, 356, 463, 433), (438, 435, 396, 434), (437, 436, 476, 341, 409), (434, 396, 464, 436, 437), (380, 434, 437, 420), (420, 437, 409, 294), (419, 377, 435, 438), (338, 419, 438, 408), (408, 438, 434, 380), (407, 307, 400, 439), (377, 407, 439, 435), (435, 439, 433, 475, 396), (430, 461, 391, 432, 440), (342, 473, 430, 440, 410), (410, 440, 413, 296), (504, 462, 431, 477), (563, 526, 441, 513), (502, 480, 430, 473), (399, 305, 402, 442), (355, 399, 442, 431, 462), (431, 442, 429, 391, 474), (501, 460, 428, 481), (500, 483, 443, 515, 482), (562, 528, 411, 511), (415, 370, 427, 444), (307, 415, 444, 400), (400, 444, 426, 471, 356), (403, 328, 404, 445), (370, 403, 445, 427), (427, 445, 425, 387), (422, 386, 424, 446), (375, 422, 446, 418), (418, 446, 417, 336), (409, 341, 458, 423, 447), (294, 409, 447, 406), (406, 447, 422, 375), (561, 522, 398, 517), (497, 487, 530, 448, 486), (496, 488, 421, 469), (421, 457, 342, 410, 449), (386, 469, 421, 449, 424), (424, 449, 405, 373), (425, 372, 416, 450), (387, 425, 450, 428, 460), (428, 450, 399, 355, 472), (429, 367, 414, 451), (391, 429, 451, 432), (432, 451, 401, 366), (495, 456, 412, 519, 489), (494, 491, 452, 490), (493, 492, 532, 397, 465), (490, 452, 520, 492, 493), (436, 490, 493, 476), (476, 493, 465, 341), (475, 433, 491, 494), (396, 475, 494, 464), (464, 494, 490, 436), (463, 356, 456, 495), (433, 463, 495, 491), (491, 495, 489, 531, 452), (486, 448, 488, 496), (423, 486, 496, 470), (470, 496, 469, 386), (465, 397, 518, 487, 497), (341, 465, 497, 458), (458, 497, 486, 423), (619, 578, 454, 569), (559, 535, 582, 498, 534), (558, 536, 485, 529), (557, 516, 484, 537), (556, 539, 499, 571, 538), (618, 584, 467, 567), (471, 426, 483, 500), (356, 471, 500, 456), (456, 500, 482, 527, 412), (459, 387, 460, 501), (426, 459, 501, 483), (483, 501, 481, 443), (478, 513, 441, 480, 502), (398, 525, 478, 502, 466), (466, 502, 473, 342), (554, 514, 479, 541), (617, 586, 503, 573), (552, 544, 478, 525), (455, 355, 462, 504), (411, 455, 504, 479, 514), (479, 504, 477, 441, 526), (477, 431, 474, 505), (441, 477, 505, 480), (480, 505, 461, 430), (481, 428, 472, 506), (443, 481, 506, 484, 516), (484, 506, 455, 411, 528), (485, 517, 398, 466, 507), (448, 529, 485, 507, 488), (488, 507, 457, 421), (551, 512, 468, 575, 545), (550, 547, 508, 546), (549, 548, 588, 453, 521), (546, 508, 576, 548, 549), (492, 546, 549, 532), (532, 549, 521, 397), (531, 489, 547, 550), (452, 531, 550, 520), (520, 550, 546, 492), (519, 412, 512, 551), (489, 519, 551, 547), (547, 551, 545, 587, 508), (542, 573, 503, 544, 552), (454, 585, 542, 552, 522), (522, 552, 525, 398), (616, 574, 543, 589), (675, 638, 553, 625), (614, 592, 542, 585), (511, 411, 514, 554), (467, 511, 554, 543, 574), (543, 554, 541, 503, 586), (613, 572, 540, 593), (612, 595, 555, 627, 594), (674, 640, 523, 623), (527, 482, 539, 556), (412, 527, 556, 512), (512, 556, 538, 583, 468), (515, 443, 516, 557), (482, 515, 557, 539), (539, 557, 537, 499), (534, 498, 536, 558), (487, 534, 558, 530), (530, 558, 529, 448), (521, 453, 570, 535, 559), (397, 521, 559, 518), (518, 559, 534, 487), (673, 634, 510, 629), (609, 599, 642, 560, 598), (608, 600, 533, 581), (533, 569, 454, 522, 561), (498, 581, 533, 561, 536), (536, 561, 517, 485), (537, 484, 528, 562), (499, 537, 562, 540, 572), (540, 562, 511, 467, 584), (541, 479, 526, 563), (503, 541, 563, 544), (544, 563, 513, 478), (607, 568, 524, 631, 601), (606, 603, 564, 602), (605, 604, 644, 509, 577), (602, 564, 632, 604, 605), (548, 602, 605, 588), (588, 605, 577, 453), (587, 545, 603, 606), (508, 587, 606, 576), (576, 606, 602, 548), (575, 468, 568, 607), (545, 575, 607, 603), (603, 607, 601, 643, 564), (598, 560, 600, 608), (535, 598, 608, 582), (582, 608, 581, 498), (577, 509, 630, 599, 609), (453, 577, 609, 570), (570, 609, 598, 535), (731, 690, 566, 681), (671, 647, 694, 610, 646), (670, 648, 597, 641), (669, 628, 596, 649), (668, 651, 611, 683, 650), (730, 696, 579, 679), (583, 538, 595, 612), (468, 583, 612, 568), (568, 612, 594, 639, 524), (571, 499, 572, 613), (538, 571, 613, 595), (595, 613, 593, 555), (590, 625, 553, 592, 614), (510, 637, 590, 614, 578), (578, 614, 585, 454), (666, 626, 591, 653), (729, 698, 615, 685), (664, 656, 590, 637), (567, 467, 574, 616), (523, 567, 616, 591, 626), (591, 616, 589, 553, 638), (589, 543, 586, 617), (553, 589, 617, 592), (592, 617, 573, 542), (593, 540, 584, 618), (555, 593, 618, 596, 628), (596, 618, 567, 523, 640), (597, 629, 510, 578, 619), (560, 641, 597, 619, 600), (600, 619, 569, 533), (663, 624, 580, 687, 657), (662, 659, 620, 658), (661, 660, 700, 565, 633), (658, 620, 688, 660, 661), (604, 658, 661, 644), (644, 661, 633, 509), (643, 601, 659, 662), (564, 643, 662, 632), (632, 662, 658, 604), (631, 524, 624, 663), (601, 631, 663, 659), (659, 663, 657, 699, 620), (654, 685, 615, 656, 664), (566, 697, 654, 664, 634), (634, 664, 637, 510), (728, 686, 655, 701), (787, 750, 665, 737), (726, 704, 654, 697), (623, 523, 626, 666), (579, 623, 666, 655, 686), (655, 666, 653, 615, 698), (725, 684, 652, 705), (724, 707, 667, 739, 706), (786, 752, 635, 735), (639, 594, 651, 668), (524, 639, 668, 624), (624, 668, 650, 695, 580), (627, 555, 628, 669), (594, 627, 669, 651), (651, 669, 649, 611), (646, 610, 648, 670), (599, 646, 670, 642), (642, 670, 641, 560), (633, 565, 682, 647, 671), (509, 633, 671, 630), (630, 671, 646, 599), (785, 746, 622, 741), (721, 711, 754, 672, 710), (720, 712, 645, 693), (645, 681, 566, 634, 673), (610, 693, 645, 673, 648), (648, 673, 629, 597), (649, 596, 640, 674), (611, 649, 674, 652, 684), (652, 674, 623, 579, 696), (653, 591, 638, 675), (615, 653, 675, 656), (656, 675, 625, 590), (719, 680, 636, 743, 713), (718, 715, 676, 714), (717, 716, 756, 621, 689), (714, 676, 744, 716, 717), (660, 714, 717, 700), (700, 717, 689, 565), (699, 657, 715, 718), (620, 699, 718, 688), (688, 718, 714, 660), (687, 580, 680, 719), (657, 687, 719, 715), (715, 719, 713, 755, 676), (710, 672, 712, 720), (647, 710, 720, 694), (694, 720, 693, 610), (689, 621, 742, 711, 721), (565, 689, 721, 682), (682, 721, 710, 647), (843, 802, 678, 793), (783, 759, 806, 722, 758), (782, 760, 709, 753), (781, 740, 708, 761), (780, 763, 723, 795, 762), (842, 808, 691, 791), (695, 650, 707, 724), (580, 695, 724, 680), (680, 724, 706, 751, 636), (683, 611, 684, 725), (650, 683, 725, 707), (707, 725, 705, 667), (702, 737, 665, 704, 726), (622, 749, 702, 726, 690), (690, 726, 697, 566), (778, 738, 703, 765), (841, 810, 727, 797), (776, 768, 702, 749), (679, 579, 686, 728), (635, 679, 728, 703, 738), (703, 728, 701, 665, 750), (701, 655, 698, 729), (665, 701, 729, 704), (704, 729, 685, 654), (705, 652, 696, 730), (667, 705, 730, 708, 740), (708, 730, 679, 635, 752), (709, 741, 622, 690, 731), (672, 753, 709, 731, 712), (712, 731, 681, 645), (775, 736, 692, 799, 769), (774, 771, 732, 770), (773, 772, 812, 677, 745), (770, 732, 800, 772, 773), (716, 770, 773, 756), (756, 773, 745, 621), (755, 713, 771, 774), (676, 755, 774, 744), (744, 774, 770, 716), (743, 636, 736, 775), (713, 743, 775, 771), (771, 775, 769, 811, 732), (766, 797, 727, 768, 776), (678, 809, 766, 776, 746), (746, 776, 749, 622), (840, 798, 767, 813), (899, 862, 777, 849), (838, 816, 766, 809), (735, 635, 738, 778), (691, 735, 778, 767, 798), (767, 778, 765, 727, 810), (837, 796, 764, 817), (836, 819, 779, 851, 818), (898, 864, 747, 847), (751, 706, 763, 780), (636, 751, 780, 736), (736, 780, 762, 807, 692), (739, 667, 740, 781), (706, 739, 781, 763), (763, 781, 761, 723), (758, 722, 760, 782), (711, 758, 782, 754), (754, 782, 753, 672), (745, 677, 794, 759, 783), (621, 745, 783, 742), (742, 783, 758, 711), (897, 858, 734, 853), (833, 823, 866, 784, 822), (832, 824, 757, 805), (757, 793, 678, 746, 785), (722, 805, 757, 785, 760), (760, 785, 741, 709), (761, 708, 752, 786), (723, 761, 786, 764, 796), (764, 786, 735, 691, 808), (765, 703, 750, 787), (727, 765, 787, 768), (768, 787, 737, 702), (831, 792, 748, 855, 825), (830, 827, 788, 826), (829, 828, 868, 733, 801), (826, 788, 856, 828, 829), (772, 826, 829, 812), (812, 829, 801, 677), (811, 769, 827, 830), (732, 811, 830, 800), (800, 830, 826, 772), (799, 692, 792, 831), (769, 799, 831, 827), (827, 831, 825, 867, 788), (822, 784, 824, 832), (759, 822, 832, 806), (806, 832, 805, 722), (801, 733, 854, 823, 833), (677, 801, 833, 794), (794, 833, 822, 759), (896, 846, 790, 869), (895, 871, 834, 870), (894, 872, 821, 865), (893, 852, 820, 873), (892, 875, 835, 874), (891, 876, 803, 859), (807, 762, 819, 836), (692, 807, 836, 792), (792, 836, 818, 863, 748), (795, 723, 796, 837), (762, 795, 837, 819), (819, 837, 817, 779), (814, 849, 777, 816, 838), (734, 861, 814, 838, 802), (802, 838, 809, 678), (890, 850, 815, 877), (889, 879, 839, 878), (888, 880, 814, 861), (791, 691, 798, 840), (747, 791, 840, 815, 850), (815, 840, 813, 777, 862), (813, 767, 810, 841), (777, 813, 841, 816), (816, 841, 797, 766), (817, 764, 808, 842), (779, 817, 842, 820, 852), (820, 842, 791, 747, 864), (821, 853, 734, 802, 843), (784, 865, 821, 843, 824), (824, 843, 793, 757), (887, 848, 804, 881), (886, 883, 844, 882), (885, 884, 789, 857), (882, 844, 884, 885), (828, 882, 885, 868), (868, 885, 857, 733), (867, 825, 883, 886), (788, 867, 886, 856), (856, 886, 882, 828), (855, 748, 848, 887), (825, 855, 887, 883), (883, 887, 881, 844), (878, 839, 880, 888), (790, 878, 888, 858), (858, 888, 861, 734), (859, 803, 879, 889), (216, 859, 889, 846), (846, 889, 878, 790), (847, 747, 850, 890), (803, 847, 890, 879), (879, 890, 877, 839), (874, 835, 876, 891), (804, 874, 891, 860), (860, 891, 859, 216), (863, 818, 875, 892), (748, 863, 892, 848), (848, 892, 874, 804), (851, 779, 852, 893), (818, 851, 893, 875), (875, 893, 873, 835), (870, 834, 872, 894), (823, 870, 894, 866), (866, 894, 865, 784), (857, 789, 871, 895), (733, 857, 895, 854), (854, 895, 870, 823), (845, 216, 846, 896), (789, 845, 896, 871), (871, 896, 869, 834), (869, 790, 858, 897), (834, 869, 897, 872), (872, 897, 853, 821), (873, 820, 864, 898), (835, 873, 898, 876), (876, 898, 847, 803), (877, 815, 862, 899), (839, 877, 899, 880), (880, 899, 849, 814), (881, 804, 860, 900), (844, 881, 900, 884), (884, 900, 845, 789)])
_uv = me_plane.uv_layers.new(name='UVMap')
_uv.uv.foreach_set('vector', [0.8962, 0.1038, 0.8962, 0.01578, 0.9842, 0.01578, 0.9842, 0.1038, 0.01578, 0.1038, 0.01578, 0.01578, 0.1038, 0.01578, 0.1038, 0.1038, 0.1038, 0.1038, 0.1038, 0.01578, 0.1919, 0.01578, 0.1919, 0.1038, 0.1919, 0.1038, 0.1919, 0.01578, 0.2799, 0.01578, 0.2799, 0.1038, 0.2799, 0.1038, 0.2799, 0.01578, 0.3679, 0.01578, 0.3679, 0.1038, 0.3679, 0.1038, 0.3679, 0.01578, 0.456, 0.01578, 0.456, 0.1038, 0.456, 0.1038, 0.456, 0.01578, 0.544, 0.01578, 0.544, 0.1038, 0.544, 0.1038, 0.544, 0.01578, 0.6321, 0.01578, 0.6321, 0.1038, 0.6321, 0.1038, 0.6321, 0.01578, 0.7201, 0.01578, 0.7201, 0.1038, 0.7201, 0.1038, 0.7201, 0.01578, 0.8081, 0.01578, 0.8081, 0.1038, 0.8081, 0.1038, 0.8081, 0.01578, 0.8962, 0.01578, 0.8962, 0.1038, 0.01578, 0.9842, 0.01578, 0.8962, 0.1038, 0.8962, 0.1038, 0.9842, 0.01578, 0.8962, 0.01578, 0.8081, 0.1038, 0.8081, 0.1038, 0.8962, 0.01578, 0.8081, 0.01578, 0.7201, 0.1038, 0.7201, 0.1038, 0.8081, 0.01578, 0.7201, 0.01578, 0.6321, 0.1038, 0.6321, 0.1038, 0.7201, 0.01578, 0.6321, 0.01578, 0.544, 0.1038, 0.544, 0.1038, 0.6321, 0.01578, 0.544, 0.01578, 0.456, 0.1038, 0.456, 0.1038, 0.544, 0.01578, 0.456, 0.01578, 0.3679, 0.1038, 0.3679, 0.1038, 0.456, 0.01578, 0.3679, 0.01578, 0.2799, 0.1038, 0.2799, 0.1038, 0.3679, 0.01578, 0.2799, 0.01578, 0.1919, 0.1038, 0.1919, 0.1038, 0.2799, 0.01578, 0.1919, 0.01578, 0.1038, 0.1038, 0.1038, 0.1038, 0.1919, 0.1038, 0.9842, 0.1038, 0.8962, 0.1919, 0.8962, 0.1919, 0.9842, 0.1038, 0.8962, 0.1038, 0.8081, 0.1919, 0.8081, 0.1919, 0.8962, 0.1038, 0.8081, 0.1038, 0.7201, 0.1919, 0.7201, 0.1919, 0.8081, 0.1038, 0.7201, 0.1038, 0.6321, 0.1919, 0.6321, 0.1919, 0.7201, 0.1038, 0.6321, 0.1038, 0.544, 0.1919, 0.544, 0.1919, 0.6321, 0.1038, 0.544, 0.1038, 0.456, 0.1919, 0.456, 0.1919, 0.544, 0.1038, 0.456, 0.1038, 0.3679, 0.1919, 0.3679, 0.1919, 0.456, 0.1038, 0.3679, 0.1038, 0.2799, 0.1919, 0.2799, 0.1919, 0.3679, 0.1038, 0.2799, 0.1038, 0.1919, 0.1919, 0.1919, 0.1919, 0.2799, 0.1038, 0.1919, 0.1038, 0.1038, 0.1919, 0.1038, 0.1919, 0.1919, 0.1919, 0.9842, 0.1919, 0.8962, 0.2799, 0.8962, 0.2799, 0.9842, 0.1919, 0.8962, 0.1919, 0.8081, 0.2799, 0.8081, 0.2799, 0.8962, 0.1919, 0.8081, 0.1919, 0.7201, 0.2799, 0.7201, 0.2799, 0.8081, 0.1919, 0.7201, 0.1919, 0.6321, 0.2799, 0.6321, 0.2799, 0.6761, 0.2799, 0.7201, 0.1919, 0.6321, 0.1919, 0.544, 0.2799, 0.544, 0.2799, 0.588, 0.2799, 0.6321, 0.1919, 0.544, 0.1919, 0.456, 0.2799, 0.456, 0.2799, 0.5, 0.2799, 0.544, 0.1919, 0.456, 0.1919, 0.3679, 0.2799, 0.3679, 0.2799, 0.412, 0.2799, 0.456, 0.1919, 0.3679, 0.1919, 0.2799, 0.2799, 0.2799, 0.2799, 0.3239, 0.2799, 0.3679, 0.1919, 0.2799, 0.1919, 0.1919, 0.2799, 0.1919, 0.2799, 0.2799, 0.1919, 0.1919, 0.1919, 0.1038, 0.2799, 0.1038, 0.2799, 0.1919, 0.2799, 0.9842, 0.2799, 0.8962, 0.3679, 0.8962, 0.3679, 0.9842, 0.2799, 0.8962, 0.2799, 0.8081, 0.3679, 0.8081, 0.3679, 0.8962, 0.2799, 0.8081, 0.2799, 0.7201, 0.3239, 0.7201, 0.3679, 0.7201, 0.3679, 0.8081, 0.3239, 0.6761, 0.3239, 0.6321, 0.3679, 0.6321, 0.3679, 0.6761, 0.3239, 0.588, 0.3239, 0.544, 0.3679, 0.544, 0.3679, 0.588, 0.3239, 0.5, 0.3239, 0.456, 0.3679, 0.456, 0.3679, 0.5, 0.3239, 0.412, 0.3239, 0.3679, 0.3679, 0.3679, 0.3679, 0.412, 0.3239, 0.3239, 0.3239, 0.2799, 0.3679, 0.2799, 0.3679, 0.3239, 0.2799, 0.2799, 0.2799, 0.1919, 0.3679, 0.1919, 0.3679, 0.2799, 0.3239, 0.2799, 0.2799, 0.1919, 0.2799, 0.1038, 0.3679, 0.1038, 0.3679, 0.1919, 0.3679, 0.9842, 0.3679, 0.8962, 0.456, 0.8962, 0.456, 0.9842, 0.3679, 0.8962, 0.3679, 0.8081, 0.456, 0.8081, 0.456, 0.8962, 0.3679, 0.8081, 0.3679, 0.7201, 0.412, 0.7201, 0.456, 0.7201, 0.456, 0.8081, 0.412, 0.6761, 0.412, 0.6321, 0.456, 0.6321, 0.456, 0.6761, 0.434, 0.566, 0.434, 0.544, 0.456, 0.544, 0.456, 0.566, 0.434, 0.478, 0.434, 0.456, 0.456, 0.456, 0.456, 0.467, 0.456, 0.478, 0.412, 0.412, 0.412, 0.3679, 0.456, 0.3679, 0.456, 0.412, 0.434, 0.412, 0.412, 0.3239, 0.412, 0.2799, 0.456, 0.2799, 0.456, 0.3239, 0.3679, 0.2799, 0.3679, 0.1919, 0.456, 0.1919, 0.456, 0.2799, 0.412, 0.2799, 0.3679, 0.1919, 0.3679, 0.1038, 0.456, 0.1038, 0.456, 0.1919, 0.456, 0.9842, 0.456, 0.8962, 0.544, 0.8962, 0.544, 0.9842, 0.456, 0.8962, 0.456, 0.8081, 0.544, 0.8081, 0.544, 0.8962, 0.456, 0.8081, 0.456, 0.7201, 0.5, 0.7201, 0.544, 0.7201, 0.544, 0.8081, 0.5, 0.6761, 0.5, 0.6321, 0.544, 0.6321, 0.544, 0.6761, 0.522, 0.566, 0.522, 0.544, 0.533, 0.544, 0.544, 0.544, 0.544, 0.566, 0.533, 0.467, 0.533, 0.456, 0.544, 0.456, 0.544, 0.467, 0.5, 0.412, 0.5, 0.3679, 0.544, 0.3679, 0.544, 0.412, 0.522, 0.412, 0.5, 0.3239, 0.5, 0.2799, 0.544, 0.2799, 0.544, 0.3239, 0.456, 0.2799, 0.456, 0.1919, 0.544, 0.1919, 0.544, 0.2799, 0.5, 0.2799, 0.456, 0.1919, 0.456, 0.1038, 0.544, 0.1038, 0.544, 0.1919, 0.544, 0.9842, 0.544, 0.8962, 0.6321, 0.8962, 0.6321, 0.9842, 0.544, 0.8962, 0.544, 0.8081, 0.6321, 0.8081, 0.6321, 0.8962, 0.544, 0.8081, 0.544, 0.7201, 0.588, 0.7201, 0.6321, 0.7201, 0.6321, 0.8081, 0.588, 0.6761, 0.588, 0.6321, 0.6321, 0.6321, 0.6321, 0.6761, 0.588, 0.588, 0.588, 0.566, 0.588, 0.544, 0.6321, 0.544, 0.6321, 0.588, 0.588, 0.5, 0.588, 0.478, 0.588, 0.456, 0.6321, 0.456, 0.6321, 0.5, 0.588, 0.412, 0.588, 0.3679, 0.6321, 0.3679, 0.6321, 0.412, 0.588, 0.3239, 0.588, 0.2799, 0.6321, 0.2799, 0.6321, 0.3239, 0.544, 0.2799, 0.544, 0.1919, 0.6321, 0.1919, 0.6321, 0.2799, 0.588, 0.2799, 0.544, 0.1919, 0.544, 0.1038, 0.6321, 0.1038, 0.6321, 0.1919, 0.6321, 0.9842, 0.6321, 0.8962, 0.7201, 0.8962, 0.7201, 0.9842, 0.6321, 0.8962, 0.6321, 0.8081, 0.7201, 0.8081, 0.7201, 0.8962, 0.6321, 0.8081, 0.6321, 0.7201, 0.6761, 0.7201, 0.7201, 0.7201, 0.7201, 0.8081, 0.6761, 0.6761, 0.6761, 0.6321, 0.7201, 0.6321, 0.7201, 0.6761, 0.6761, 0.588, 0.6761, 0.544, 0.7201, 0.544, 0.7201, 0.588, 0.6761, 0.5, 0.6761, 0.456, 0.7201, 0.456, 0.7201, 0.5, 0.6761, 0.412, 0.6761, 0.3679, 0.7201, 0.3679, 0.7201, 0.412, 0.6761, 0.3239, 0.6761, 0.2799, 0.7201, 0.2799, 0.7201, 0.3239, 0.6321, 0.2799, 0.6321, 0.1919, 0.7201, 0.1919, 0.7201, 0.2799, 0.6761, 0.2799, 0.6321, 0.1919, 0.6321, 0.1038, 0.7201, 0.1038, 0.7201, 0.1919, 0.7201, 0.9842, 0.7201, 0.8962, 0.8081, 0.8962, 0.8081, 0.9842, 0.7201, 0.8962, 0.7201, 0.8081, 0.8081, 0.8081, 0.8081, 0.8962, 0.7201, 0.8081, 0.7201, 0.7201, 0.8081, 0.7201, 0.8081, 0.8081, 0.7201, 0.7201, 0.7201, 0.6761, 0.7201, 0.6321, 0.8081, 0.6321, 0.8081, 0.7201, 0.7201, 0.6321, 0.7201, 0.588, 0.7201, 0.544, 0.8081, 0.544, 0.8081, 0.6321, 0.7201, 0.544, 0.7201, 0.5, 0.7201, 0.456, 0.8081, 0.456, 0.8081, 0.544, 0.7201, 0.456, 0.7201, 0.412, 0.7201, 0.3679, 0.8081, 0.3679, 0.8081, 0.456, 0.7201, 0.3679, 0.7201, 0.3239, 0.7201, 0.2799, 0.8081, 0.2799, 0.8081, 0.3679, 0.7201, 0.2799, 0.7201, 0.1919, 0.8081, 0.1919, 0.8081, 0.2799, 0.7201, 0.1919, 0.7201, 0.1038, 0.8081, 0.1038, 0.8081, 0.1919, 0.8081, 0.9842, 0.8081, 0.8962, 0.8962, 0.8962, 0.8962, 0.9842, 0.8081, 0.8962, 0.8081, 0.8081, 0.8962, 0.8081, 0.8962, 0.8962, 0.8081, 0.8081, 0.8081, 0.7201, 0.8962, 0.7201, 0.8962, 0.8081, 0.8081, 0.7201, 0.8081, 0.6321, 0.8962, 0.6321, 0.8962, 0.7201, 0.8081, 0.6321, 0.8081, 0.544, 0.8962, 0.544, 0.8962, 0.6321, 0.8081, 0.544, 0.8081, 0.456, 0.8962, 0.456, 0.8962, 0.544, 0.8081, 0.456, 0.8081, 0.3679, 0.8962, 0.3679, 0.8962, 0.456, 0.8081, 0.3679, 0.8081, 0.2799, 0.8962, 0.2799, 0.8962, 0.3679, 0.8081, 0.2799, 0.8081, 0.1919, 0.8962, 0.1919, 0.8962, 0.2799, 0.8081, 0.1919, 0.8081, 0.1038, 0.8962, 0.1038, 0.8962, 0.1919, 0.8962, 0.9842, 0.8962, 0.8962, 0.9842, 0.8962, 0.9842, 0.9842, 0.8962, 0.8962, 0.8962, 0.8081, 0.9842, 0.8081, 0.9842, 0.8962, 0.8962, 0.8081, 0.8962, 0.7201, 0.9842, 0.7201, 0.9842, 0.8081, 0.8962, 0.7201, 0.8962, 0.6321, 0.9842, 0.6321, 0.9842, 0.7201, 0.8962, 0.6321, 0.8962, 0.544, 0.9842, 0.544, 0.9842, 0.6321, 0.8962, 0.544, 0.8962, 0.456, 0.9842, 0.456, 0.9842, 0.544, 0.8962, 0.456, 0.8962, 0.3679, 0.9842, 0.3679, 0.9842, 0.456, 0.8962, 0.3679, 0.8962, 0.2799, 0.9842, 0.2799, 0.9842, 0.3679, 0.8962, 0.2799, 0.8962, 0.1919, 0.9842, 0.1919, 0.9842, 0.2799, 0.8962, 0.1919, 0.8962, 0.1038, 0.9842, 0.1038, 0.9842, 0.1919, 0.6321, 0.3239, 0.6321, 0.2799, 0.6761, 0.2799, 0.6761, 0.3239, 0.6321, 0.3679, 0.6321, 0.3239, 0.6761, 0.3239, 0.6761, 0.3679, 0.6761, 0.3679, 0.6761, 0.3239, 0.7201, 0.3239, 0.7201, 0.3679, 0.6321, 0.412, 0.6321, 0.3679, 0.6761, 0.3679, 0.6761, 0.412, 0.6321, 0.456, 0.6321, 0.412, 0.6761, 0.412, 0.6761, 0.456, 0.6761, 0.456, 0.6761, 0.412, 0.7201, 0.412, 0.7201, 0.456, 0.6321, 0.5, 0.6321, 0.456, 0.6761, 0.456, 0.6761, 0.5, 0.6321, 0.544, 0.6321, 0.5, 0.6761, 0.5, 0.6761, 0.544, 0.6761, 0.544, 0.6761, 0.5, 0.7201, 0.5, 0.7201, 0.544, 0.6321, 0.588, 0.6321, 0.544, 0.6761, 0.544, 0.6761, 0.588, 0.6321, 0.6321, 0.6321, 0.588, 0.6761, 0.588, 0.6761, 0.6321, 0.6761, 0.6321, 0.6761, 0.588, 0.7201, 0.588, 0.7201, 0.6321, 0.6321, 0.6761, 0.6321, 0.6321, 0.6761, 0.6321, 0.6761, 0.6761, 0.6321, 0.7201, 0.6321, 0.6761, 0.6761, 0.6761, 0.6761, 0.7201, 0.6761, 0.7201, 0.6761, 0.6761, 0.7201, 0.6761, 0.7201, 0.7201, 0.544, 0.3239, 0.544, 0.2799, 0.588, 0.2799, 0.588, 0.3239, 0.544, 0.3679, 0.544, 0.3239, 0.588, 0.3239, 0.588, 0.3679, 0.588, 0.3679, 0.588, 0.3239, 0.6321, 0.3239, 0.6321, 0.3679, 0.544, 0.412, 0.544, 0.3679, 0.588, 0.3679, 0.588, 0.412, 0.566, 0.412, 0.566, 0.434, 0.566, 0.412, 0.588, 0.412, 0.588, 0.434, 0.588, 0.456, 0.588, 0.434, 0.588, 0.412, 0.6321, 0.412, 0.6321, 0.456, 0.566, 0.478, 0.566, 0.456, 0.588, 0.456, 0.588, 0.478, 0.566, 0.522, 0.566, 0.5, 0.588, 0.5, 0.588, 0.522, 0.588, 0.544, 0.588, 0.522, 0.588, 0.5, 0.6321, 0.5, 0.6321, 0.544, 0.566, 0.566, 0.566, 0.544, 0.588, 0.544, 0.588, 0.566, 0.544, 0.6321, 0.544, 0.588, 0.566, 0.588, 0.588, 0.588, 0.588, 0.6321, 0.588, 0.6321, 0.588, 0.588, 0.6321, 0.588, 0.6321, 0.6321, 0.544, 0.6761, 0.544, 0.6321, 0.588, 0.6321, 0.588, 0.6761, 0.544, 0.7201, 0.544, 0.6761, 0.588, 0.6761, 0.588, 0.7201, 0.588, 0.7201, 0.588, 0.6761, 0.6321, 0.6761, 0.6321, 0.7201, 0.456, 0.3239, 0.456, 0.2799, 0.5, 0.2799, 0.5, 0.3239, 0.456, 0.3679, 0.456, 0.3239, 0.5, 0.3239, 0.5, 0.3679, 0.5, 0.3679, 0.5, 0.3239, 0.544, 0.3239, 0.544, 0.3679, 0.456, 0.412, 0.456, 0.3679, 0.5, 0.3679, 0.5, 0.412, 0.478, 0.412, 0.478, 0.434, 0.478, 0.412, 0.5, 0.412, 0.5, 0.434, 0.522, 0.434, 0.522, 0.412, 0.544, 0.412, 0.544, 0.434, 0.489, 0.467, 0.489, 0.456, 0.5, 0.456, 0.5, 0.467, 0.5, 0.5, 0.5, 0.5, 0.5, 0.5, 0.5, 0.5, 0.533, 0.511, 0.533, 0.5, 0.544, 0.5, 0.544, 0.511, 0.478, 0.566, 0.478, 0.544, 0.489, 0.544, 0.5, 0.544, 0.5, 0.566, 0.456, 0.6321, 0.456, 0.588, 0.478, 0.588, 0.5, 0.588, 0.5, 0.6321, 0.5, 0.6321, 0.5, 0.588, 0.522, 0.588, 0.544, 0.588, 0.544, 0.6321, 0.456, 0.6761, 0.456, 0.6321, 0.5, 0.6321, 0.5, 0.6761, 0.456, 0.7201, 0.456, 0.6761, 0.5, 0.6761, 0.5, 0.7201, 0.5, 0.7201, 0.5, 0.6761, 0.544, 0.6761, 0.544, 0.7201, 0.3679, 0.3239, 0.3679, 0.2799, 0.412, 0.2799, 0.412, 0.3239, 0.3679, 0.3679, 0.3679, 0.3239, 0.412, 0.3239, 0.412, 0.3679, 0.412, 0.3679, 0.412, 0.3239, 0.456, 0.3239, 0.456, 0.3679, 0.3679, 0.412, 0.3679, 0.3679, 0.412, 0.3679, 0.412, 0.412, 0.3679, 0.456, 0.3679, 0.412, 0.412, 0.412, 0.412, 0.434, 0.412, 0.456, 0.434, 0.434, 0.434, 0.412, 0.456, 0.412, 0.456, 0.434, 0.3679, 0.5, 0.3679, 0.456, 0.412, 0.456, 0.412, 0.478, 0.412, 0.5, 0.3679, 0.544, 0.3679, 0.5, 0.412, 0.5, 0.412, 0.522, 0.412, 0.544, 0.434, 0.522, 0.434, 0.5, 0.456, 0.5, 0.456, 0.511, 0.456, 0.522, 0.3679, 0.588, 0.3679, 0.544, 0.412, 0.544, 0.412, 0.566, 0.412, 0.588, 0.3679, 0.6321, 0.3679, 0.588, 0.412, 0.588, 0.412, 0.6321, 0.412, 0.6321, 0.412, 0.588, 0.434, 0.588, 0.456, 0.588, 0.456, 0.6321, 0.3679, 0.6761, 0.3679, 0.6321, 0.412, 0.6321, 0.412, 0.6761, 0.3679, 0.7201, 0.3679, 0.6761, 0.412, 0.6761, 0.412, 0.7201, 0.412, 0.7201, 0.412, 0.6761, 0.456, 0.6761, 0.456, 0.7201, 0.2799, 0.3239, 0.2799, 0.2799, 0.3239, 0.2799, 0.3239, 0.3239, 0.2799, 0.3679, 0.2799, 0.3239, 0.3239, 0.3239, 0.3239, 0.3679, 0.3239, 0.3679, 0.3239, 0.3239, 0.3679, 0.3239, 0.3679, 0.3679, 0.2799, 0.412, 0.2799, 0.3679, 0.3239, 0.3679, 0.3239, 0.412, 0.2799, 0.456, 0.2799, 0.412, 0.3239, 0.412, 0.3239, 0.456, 0.3239, 0.456, 0.3239, 0.412, 0.3679, 0.412, 0.3679, 0.456, 0.2799, 0.5, 0.2799, 0.456, 0.3239, 0.456, 0.3239, 0.5, 0.2799, 0.544, 0.2799, 0.5, 0.3239, 0.5, 0.3239, 0.544, 0.3239, 0.544, 0.3239, 0.5, 0.3679, 0.5, 0.3679, 0.544, 0.2799, 0.588, 0.2799, 0.544, 0.3239, 0.544, 0.3239, 0.588, 0.2799, 0.6321, 0.2799, 0.588, 0.3239, 0.588, 0.3239, 0.6321, 0.3239, 0.6321, 0.3239, 0.588, 0.3679, 0.588, 0.3679, 0.6321, 0.2799, 0.6761, 0.2799, 0.6321, 0.3239, 0.6321, 0.3239, 0.6761, 0.2799, 0.7201, 0.2799, 0.6761, 0.3239, 0.6761, 0.3239, 0.7201, 0.3239, 0.7201, 0.3239, 0.6761, 0.3679, 0.6761, 0.3679, 0.7201, 0.412, 0.522, 0.412, 0.5, 0.434, 0.5, 0.434, 0.522, 0.412, 0.544, 0.412, 0.522, 0.434, 0.522, 0.434, 0.544, 0.434, 0.544, 0.434, 0.522, 0.456, 0.522, 0.456, 0.533, 0.456, 0.544, 0.412, 0.434, 0.412, 0.412, 0.434, 0.412, 0.434, 0.434, 0.412, 0.456, 0.412, 0.434, 0.434, 0.434, 0.434, 0.456, 0.434, 0.456, 0.434, 0.434, 0.456, 0.434, 0.456, 0.456, 0.456, 0.566, 0.456, 0.544, 0.467, 0.544, 0.478, 0.544, 0.478, 0.566, 0.456, 0.588, 0.456, 0.566, 0.478, 0.566, 0.478, 0.588, 0.478, 0.588, 0.478, 0.566, 0.5, 0.566, 0.5, 0.588, 0.5165, 0.5055, 0.5165, 0.5, 0.522, 0.5, 0.522, 0.5055, 0.511, 0.533, 0.511, 0.522, 0.5165, 0.522, 0.522, 0.522, 0.522, 0.533, 0.533, 0.533, 0.533, 0.522, 0.544, 0.522, 0.544, 0.533, 0.467, 0.511, 0.467, 0.5, 0.478, 0.5, 0.478, 0.5055, 0.478, 0.511, 0.467, 0.533, 0.467, 0.522, 0.478, 0.522, 0.478, 0.533, 0.489, 0.533, 0.489, 0.522, 0.4945, 0.522, 0.5, 0.522, 0.5, 0.533, 0.467, 0.467, 0.467, 0.456, 0.478, 0.456, 0.478, 0.467, 0.467, 0.489, 0.467, 0.478, 0.478, 0.478, 0.478, 0.4835, 0.478, 0.489, 0.4945, 0.4835, 0.4945, 0.478, 0.5, 0.478, 0.5, 0.4835, 0.5, 0.434, 0.5, 0.412, 0.522, 0.412, 0.522, 0.434, 0.5, 0.456, 0.5, 0.434, 0.522, 0.434, 0.522, 0.456, 0.511, 0.456, 0.522, 0.456, 0.522, 0.434, 0.544, 0.434, 0.544, 0.456, 0.533, 0.456, 0.456, 0.434, 0.456, 0.412, 0.478, 0.412, 0.478, 0.434, 0.456, 0.456, 0.456, 0.434, 0.478, 0.434, 0.478, 0.456, 0.467, 0.456, 0.478, 0.456, 0.478, 0.434, 0.5, 0.434, 0.5, 0.456, 0.489, 0.456, 0.544, 0.566, 0.544, 0.544, 0.566, 0.544, 0.566, 0.566, 0.544, 0.588, 0.544, 0.566, 0.566, 0.566, 0.566, 0.588, 0.566, 0.588, 0.566, 0.566, 0.588, 0.566, 0.588, 0.588, 0.544, 0.522, 0.544, 0.511, 0.544, 0.5, 0.566, 0.5, 0.566, 0.522, 0.544, 0.544, 0.544, 0.533, 0.544, 0.522, 0.566, 0.522, 0.566, 0.544, 0.566, 0.544, 0.566, 0.522, 0.588, 0.522, 0.588, 0.544, 0.544, 0.478, 0.544, 0.467, 0.544, 0.456, 0.566, 0.456, 0.566, 0.478, 0.544, 0.5, 0.544, 0.489, 0.544, 0.478, 0.566, 0.478, 0.566, 0.5, 0.566, 0.5, 0.566, 0.478, 0.588, 0.478, 0.588, 0.5, 0.544, 0.434, 0.544, 0.412, 0.566, 0.412, 0.566, 0.434, 0.544, 0.456, 0.544, 0.434, 0.566, 0.434, 0.566, 0.456, 0.566, 0.456, 0.566, 0.434, 0.588, 0.434, 0.588, 0.456, 0.511, 0.467, 0.511, 0.456, 0.522, 0.456, 0.522, 0.467, 0.5165, 0.4835, 0.5165, 0.478, 0.522, 0.478, 0.522, 0.4835, 0.533, 0.489, 0.533, 0.478, 0.544, 0.478, 0.544, 0.489, 0.5, 0.566, 0.5, 0.544, 0.511, 0.544, 0.522, 0.544, 0.522, 0.566, 0.5, 0.588, 0.5, 0.566, 0.522, 0.566, 0.522, 0.588, 0.522, 0.588, 0.522, 0.566, 0.544, 0.566, 0.544, 0.588, 0.412, 0.478, 0.412, 0.456, 0.434, 0.456, 0.434, 0.478, 0.412, 0.5, 0.412, 0.478, 0.434, 0.478, 0.434, 0.5, 0.434, 0.5, 0.434, 0.478, 0.456, 0.478, 0.456, 0.489, 0.456, 0.5, 0.412, 0.566, 0.412, 0.544, 0.434, 0.544, 0.434, 0.566, 0.412, 0.588, 0.412, 0.566, 0.434, 0.566, 0.434, 0.588, 0.434, 0.588, 0.434, 0.566, 0.456, 0.566, 0.456, 0.588, 0.522, 0.489, 0.522, 0.4835, 0.522, 0.478, 0.533, 0.478, 0.533, 0.489, 0.522, 0.5, 0.522, 0.4945, 0.522, 0.489, 0.533, 0.489, 0.533, 0.5, 0.533, 0.5, 0.533, 0.489, 0.544, 0.489, 0.544, 0.5, 0.5055, 0.4835, 0.5055, 0.478, 0.511, 0.478, 0.511, 0.4835, 0.5083, 0.4917, 0.5083, 0.489, 0.511, 0.489, 0.511, 0.4917, 0.5165, 0.4945, 0.5165, 0.489, 0.522, 0.489, 0.522, 0.4945, 0.5, 0.467, 0.5, 0.456, 0.511, 0.456, 0.511, 0.467, 0.5, 0.478, 0.5, 0.467, 0.511, 0.467, 0.511, 0.478, 0.5055, 0.478, 0.511, 0.478, 0.511, 0.467, 0.522, 0.467, 0.522, 0.478, 0.5165, 0.478, 0.4835, 0.4835, 0.4835, 0.478, 0.489, 0.478, 0.489, 0.4835, 0.4835, 0.4945, 0.4835, 0.489, 0.489, 0.489, 0.489, 0.4917, 0.489, 0.4945, 0.4972, 0.4917, 0.4972, 0.489, 0.5, 0.489, 0.5, 0.4917, 0.456, 0.489, 0.456, 0.478, 0.467, 0.478, 0.467, 0.489, 0.456, 0.5, 0.456, 0.489, 0.467, 0.489, 0.467, 0.5, 0.467, 0.5, 0.467, 0.489, 0.478, 0.489, 0.478, 0.4945, 0.478, 0.5, 0.456, 0.467, 0.456, 0.456, 0.467, 0.456, 0.467, 0.467, 0.456, 0.478, 0.456, 0.467, 0.467, 0.467, 0.467, 0.478, 0.467, 0.478, 0.467, 0.467, 0.478, 0.467, 0.478, 0.478, 0.478, 0.533, 0.478, 0.522, 0.4835, 0.522, 0.489, 0.522, 0.489, 0.533, 0.478, 0.544, 0.478, 0.533, 0.489, 0.533, 0.489, 0.544, 0.489, 0.544, 0.489, 0.533, 0.5, 0.533, 0.5, 0.544, 0.456, 0.533, 0.456, 0.522, 0.467, 0.522, 0.467, 0.533, 0.456, 0.544, 0.456, 0.533, 0.467, 0.533, 0.467, 0.544, 0.467, 0.544, 0.467, 0.533, 0.478, 0.533, 0.478, 0.544, 0.456, 0.511, 0.456, 0.5, 0.467, 0.5, 0.467, 0.511, 0.456, 0.522, 0.456, 0.511, 0.467, 0.511, 0.467, 0.522, 0.467, 0.522, 0.467, 0.511, 0.478, 0.511, 0.478, 0.5165, 0.478, 0.522, 0.522, 0.533, 0.522, 0.522, 0.533, 0.522, 0.533, 0.533, 0.522, 0.544, 0.522, 0.533, 0.533, 0.533, 0.533, 0.544, 0.533, 0.544, 0.533, 0.533, 0.544, 0.533, 0.544, 0.544, 0.5, 0.533, 0.5, 0.522, 0.5055, 0.522, 0.511, 0.522, 0.511, 0.533, 0.5, 0.544, 0.5, 0.533, 0.511, 0.533, 0.511, 0.544, 0.511, 0.544, 0.511, 0.533, 0.522, 0.533, 0.522, 0.544, 0.5083, 0.5028, 0.5083, 0.5, 0.511, 0.5, 0.511, 0.5028, 0.5055, 0.5165, 0.5055, 0.511, 0.5083, 0.511, 0.511, 0.511, 0.511, 0.5165, 0.5165, 0.5165, 0.5165, 0.511, 0.522, 0.511, 0.522, 0.5165, 0.522, 0.511, 0.522, 0.5055, 0.522, 0.5, 0.533, 0.5, 0.533, 0.511, 0.522, 0.522, 0.522, 0.5165, 0.522, 0.511, 0.533, 0.511, 0.533, 0.522, 0.533, 0.522, 0.533, 0.511, 0.544, 0.511, 0.544, 0.522, 0.4835, 0.5055, 0.4835, 0.5, 0.489, 0.5, 0.489, 0.5028, 0.489, 0.5055, 0.4835, 0.5165, 0.4835, 0.511, 0.489, 0.511, 0.489, 0.5165, 0.4945, 0.5165, 0.4945, 0.511, 0.4972, 0.511, 0.5, 0.511, 0.5, 0.5165, 0.478, 0.467, 0.478, 0.456, 0.489, 0.456, 0.489, 0.467, 0.478, 0.478, 0.478, 0.467, 0.489, 0.467, 0.489, 0.478, 0.4835, 0.478, 0.489, 0.478, 0.489, 0.467, 0.5, 0.467, 0.5, 0.478, 0.4945, 0.478, 0.522, 0.467, 0.522, 0.456, 0.533, 0.456, 0.533, 0.467, 0.522, 0.478, 0.522, 0.467, 0.533, 0.467, 0.533, 0.478, 0.533, 0.478, 0.533, 0.467, 0.544, 0.467, 0.544, 0.478, 0.489, 0.5165, 0.489, 0.511, 0.4917, 0.511, 0.4945, 0.511, 0.4945, 0.5165, 0.489, 0.522, 0.489, 0.5165, 0.4945, 0.5165, 0.4945, 0.522, 0.4945, 0.522, 0.4945, 0.5165, 0.5, 0.5165, 0.5, 0.522, 0.478, 0.5165, 0.478, 0.511, 0.4835, 0.511, 0.4835, 0.5165, 0.478, 0.522, 0.478, 0.5165, 0.4835, 0.5165, 0.4835, 0.522, 0.4835, 0.522, 0.4835, 0.5165, 0.489, 0.5165, 0.489, 0.522, 0.478, 0.5055, 0.478, 0.5, 0.4835, 0.5, 0.4835, 0.5055, 0.478, 0.511, 0.478, 0.5055, 0.4835, 0.5055, 0.4835, 0.511, 0.4835, 0.511, 0.4835, 0.5055, 0.489, 0.5055, 0.489, 0.5083, 0.489, 0.511, 0.511, 0.5165, 0.511, 0.511, 0.5165, 0.511, 0.5165, 0.5165, 0.511, 0.522, 0.511, 0.5165, 0.5165, 0.5165, 0.5165, 0.522, 0.5165, 0.522, 0.5165, 0.5165, 0.522, 0.5165, 0.522, 0.522, 0.5, 0.5165, 0.5, 0.511, 0.5028, 0.511, 0.5055, 0.511, 0.5055, 0.5165, 0.5, 0.522, 0.5, 0.5165, 0.5055, 0.5165, 0.5055, 0.522, 0.5055, 0.522, 0.5055, 0.5165, 0.511, 0.5165, 0.511, 0.522, 0.5041, 0.5014, 0.5041, 0.5, 0.5055, 0.5, 0.5055, 0.5014, 0.5028, 0.5083, 0.5028, 0.5055, 0.5041, 0.5055, 0.5055, 0.5055, 0.5055, 0.5083, 0.5083, 0.5083, 0.5083, 0.5055, 0.511, 0.5055, 0.511, 0.5083, 0.4917, 0.4917, 0.4917, 0.489, 0.4945, 0.489, 0.4945, 0.4917, 0.4917, 0.4972, 0.4917, 0.4945, 0.4945, 0.4945, 0.4945, 0.4959, 0.4945, 0.4972, 0.4986, 0.4959, 0.4986, 0.4945, 0.5, 0.4945, 0.5, 0.4959, 0.478, 0.4945, 0.478, 0.489, 0.4835, 0.489, 0.4835, 0.4945, 0.478, 0.5, 0.478, 0.4945, 0.4835, 0.4945, 0.4835, 0.5, 0.4835, 0.5, 0.4835, 0.4945, 0.489, 0.4945, 0.489, 0.4972, 0.489, 0.5, 0.478, 0.4835, 0.478, 0.478, 0.4835, 0.478, 0.4835, 0.4835, 0.478, 0.489, 0.478, 0.4835, 0.4835, 0.4835, 0.4835, 0.489, 0.4835, 0.489, 0.4835, 0.4835, 0.489, 0.4835, 0.489, 0.489, 0.511, 0.4945, 0.511, 0.4917, 0.511, 0.489, 0.5165, 0.489, 0.5165, 0.4945, 0.511, 0.5, 0.511, 0.4972, 0.511, 0.4945, 0.5165, 0.4945, 0.5165, 0.5, 0.5165, 0.5, 0.5165, 0.4945, 0.522, 0.4945, 0.522, 0.5, 0.5028, 0.4917, 0.5028, 0.489, 0.5055, 0.489, 0.5055, 0.4917, 0.5041, 0.4959, 0.5041, 0.4945, 0.5055, 0.4945, 0.5055, 0.4959, 0.5083, 0.4972, 0.5083, 0.4945, 0.511, 0.4945, 0.511, 0.4972, 0.5, 0.4835, 0.5, 0.478, 0.5055, 0.478, 0.5055, 0.4835, 0.5, 0.489, 0.5, 0.4835, 0.5055, 0.4835, 0.5055, 0.489, 0.5028, 0.489, 0.5055, 0.489, 0.5055, 0.4835, 0.511, 0.4835, 0.511, 0.489, 0.5083, 0.489, 0.511, 0.4835, 0.511, 0.478, 0.5165, 0.478, 0.5165, 0.4835, 0.511, 0.489, 0.511, 0.4835, 0.5165, 0.4835, 0.5165, 0.489, 0.5165, 0.489, 0.5165, 0.4835, 0.522, 0.4835, 0.522, 0.489, 0.489, 0.4835, 0.489, 0.478, 0.4945, 0.478, 0.4945, 0.4835, 0.489, 0.489, 0.489, 0.4835, 0.4945, 0.4835, 0.4945, 0.489, 0.4917, 0.489, 0.4945, 0.489, 0.4945, 0.4835, 0.5, 0.4835, 0.5, 0.489, 0.4972, 0.489, 0.511, 0.5055, 0.511, 0.5028, 0.511, 0.5, 0.5165, 0.5, 0.5165, 0.5055, 0.511, 0.511, 0.511, 0.5083, 0.511, 0.5055, 0.5165, 0.5055, 0.5165, 0.511, 0.5165, 0.511, 0.5165, 0.5055, 0.522, 0.5055, 0.522, 0.511, 0.4917, 0.5028, 0.4917, 0.5, 0.4945, 0.5, 0.4945, 0.5014, 0.4945, 0.5028, 0.4917, 0.5083, 0.4917, 0.5055, 0.4945, 0.5055, 0.4945, 0.5083, 0.4972, 0.5083, 0.4972, 0.5055, 0.4986, 0.5055, 0.5, 0.5055, 0.5, 0.5083, 0.4945, 0.5083, 0.4945, 0.5055, 0.4959, 0.5055, 0.4972, 0.5055, 0.4972, 0.5083, 0.4945, 0.511, 0.4945, 0.5083, 0.4972, 0.5083, 0.4972, 0.511, 0.4972, 0.511, 0.4972, 0.5083, 0.5, 0.5083, 0.5, 0.511, 0.489, 0.5083, 0.489, 0.5055, 0.4917, 0.5055, 0.4917, 0.5083, 0.489, 0.511, 0.489, 0.5083, 0.4917, 0.5083, 0.4917, 0.511, 0.4917, 0.511, 0.4917, 0.5083, 0.4945, 0.5083, 0.4945, 0.511, 0.489, 0.5028, 0.489, 0.5, 0.4917, 0.5, 0.4917, 0.5028, 0.489, 0.5055, 0.489, 0.5028, 0.4917, 0.5028, 0.4917, 0.5055, 0.4917, 0.5055, 0.4917, 0.5028, 0.4945, 0.5028, 0.4945, 0.5041, 0.4945, 0.5055, 0.5055, 0.4972, 0.5055, 0.4959, 0.5055, 0.4945, 0.5083, 0.4945, 0.5083, 0.4972, 0.5055, 0.5, 0.5055, 0.4986, 0.5055, 0.4972, 0.5083, 0.4972, 0.5083, 0.5, 0.5083, 0.5, 0.5083, 0.4972, 0.511, 0.4972, 0.511, 0.5, 0.5014, 0.4959, 0.5014, 0.4945, 0.5028, 0.4945, 0.5028, 0.4959, 0.5021, 0.4979, 0.5021, 0.4972, 0.5028, 0.4972, 0.5028, 0.4979, 0.5041, 0.4986, 0.5041, 0.4972, 0.5055, 0.4972, 0.5055, 0.4986, 0.5, 0.4917, 0.5, 0.489, 0.5028, 0.489, 0.5028, 0.4917, 0.5, 0.4945, 0.5, 0.4917, 0.5028, 0.4917, 0.5028, 0.4945, 0.5014, 0.4945, 0.5028, 0.4945, 0.5028, 0.4917, 0.5055, 0.4917, 0.5055, 0.4945, 0.5041, 0.4945, 0.4959, 0.4959, 0.4959, 0.4945, 0.4972, 0.4945, 0.4972, 0.4959, 0.4959, 0.4986, 0.4959, 0.4972, 0.4972, 0.4972, 0.4972, 0.4979, 0.4972, 0.4986, 0.4993, 0.4979, 0.4993, 0.4972, 0.5, 0.4972, 0.5, 0.4979, 0.489, 0.4972, 0.489, 0.4945, 0.4917, 0.4945, 0.4917, 0.4972, 0.489, 0.5, 0.489, 0.4972, 0.4917, 0.4972, 0.4917, 0.5, 0.4917, 0.5, 0.4917, 0.4972, 0.4945, 0.4972, 0.4945, 0.4986, 0.4945, 0.5, 0.489, 0.4917, 0.489, 0.489, 0.4917, 0.489, 0.4917, 0.4917, 0.489, 0.4945, 0.489, 0.4917, 0.4917, 0.4917, 0.4917, 0.4945, 0.4917, 0.4945, 0.4917, 0.4917, 0.4945, 0.4917, 0.4945, 0.4945, 0.5055, 0.5083, 0.5055, 0.5055, 0.5083, 0.5055, 0.5083, 0.5083, 0.5055, 0.511, 0.5055, 0.5083, 0.5083, 0.5083, 0.5083, 0.511, 0.5083, 0.511, 0.5083, 0.5083, 0.511, 0.5083, 0.511, 0.511, 0.5, 0.5083, 0.5, 0.5055, 0.5014, 0.5055, 0.5028, 0.5055, 0.5028, 0.5083, 0.5, 0.511, 0.5, 0.5083, 0.5028, 0.5083, 0.5028, 0.511, 0.5028, 0.511, 0.5028, 0.5083, 0.5055, 0.5083, 0.5055, 0.511, 0.5021, 0.5007, 0.5021, 0.5, 0.5028, 0.5, 0.5028, 0.5007, 0.5014, 0.5041, 0.5014, 0.5028, 0.5021, 0.5028, 0.5028, 0.5028, 0.5028, 0.5041, 0.5041, 0.5041, 0.5041, 0.5028, 0.5055, 0.5028, 0.5055, 0.5041, 0.5055, 0.5028, 0.5055, 0.5014, 0.5055, 0.5, 0.5083, 0.5, 0.5083, 0.5028, 0.5055, 0.5055, 0.5055, 0.5041, 0.5055, 0.5028, 0.5083, 0.5028, 0.5083, 0.5055, 0.5083, 0.5055, 0.5083, 0.5028, 0.511, 0.5028, 0.511, 0.5055, 0.4945, 0.4917, 0.4945, 0.489, 0.4972, 0.489, 0.4972, 0.4917, 0.4945, 0.4945, 0.4945, 0.4917, 0.4972, 0.4917, 0.4972, 0.4945, 0.4959, 0.4945, 0.4972, 0.4945, 0.4972, 0.4917, 0.5, 0.4917, 0.5, 0.4945, 0.4986, 0.4945, 0.5055, 0.4917, 0.5055, 0.489, 0.5083, 0.489, 0.5083, 0.4917, 0.5055, 0.4945, 0.5055, 0.4917, 0.5083, 0.4917, 0.5083, 0.4945, 0.5083, 0.4945, 0.5083, 0.4917, 0.511, 0.4917, 0.511, 0.4945, 0.4959, 0.5014, 0.4959, 0.5, 0.4972, 0.5, 0.4972, 0.5007, 0.4972, 0.5014, 0.4959, 0.5041, 0.4959, 0.5028, 0.4972, 0.5028, 0.4972, 0.5041, 0.4986, 0.5041, 0.4986, 0.5028, 0.4993, 0.5028, 0.5, 0.5028, 0.5, 0.5041, 0.4972, 0.5041, 0.4972, 0.5028, 0.4979, 0.5028, 0.4986, 0.5028, 0.4986, 0.5041, 0.4972, 0.5055, 0.4972, 0.5041, 0.4986, 0.5041, 0.4986, 0.5055, 0.4986, 0.5055, 0.4986, 0.5041, 0.5, 0.5041, 0.5, 0.5055, 0.4945, 0.5041, 0.4945, 0.5028, 0.4959, 0.5028, 0.4959, 0.5041, 0.4945, 0.5055, 0.4945, 0.5041, 0.4959, 0.5041, 0.4959, 0.5055, 0.4959, 0.5055, 0.4959, 0.5041, 0.4972, 0.5041, 0.4972, 0.5055, 0.4945, 0.5014, 0.4945, 0.5, 0.4959, 0.5, 0.4959, 0.5014, 0.4945, 0.5028, 0.4945, 0.5014, 0.4959, 0.5014, 0.4959, 0.5028, 0.4959, 0.5028, 0.4959, 0.5014, 0.4972, 0.5014, 0.4972, 0.5021, 0.4972, 0.5028, 0.5028, 0.5041, 0.5028, 0.5028, 0.5041, 0.5028, 0.5041, 0.5041, 0.5028, 0.5055, 0.5028, 0.5041, 0.5041, 0.5041, 0.5041, 0.5055, 0.5041, 0.5055, 0.5041, 0.5041, 0.5055, 0.5041, 0.5055, 0.5055, 0.5, 0.5041, 0.5, 0.5028, 0.5007, 0.5028, 0.5014, 0.5028, 0.5014, 0.5041, 0.5, 0.5055, 0.5, 0.5041, 0.5014, 0.5041, 0.5014, 0.5055, 0.5014, 0.5055, 0.5014, 0.5041, 0.5028, 0.5041, 0.5028, 0.5055, 0.501, 0.5003, 0.501, 0.5, 0.5014, 0.5, 0.5014, 0.5003, 0.5007, 0.5021, 0.5007, 0.5014, 0.501, 0.5014, 0.5014, 0.5014, 0.5014, 0.5021, 0.5021, 0.5021, 0.5021, 0.5014, 0.5028, 0.5014, 0.5028, 0.5021, 0.4979, 0.4979, 0.4979, 0.4972, 0.4986, 0.4972, 0.4986, 0.4979, 0.4979, 0.4993, 0.4979, 0.4986, 0.4986, 0.4986, 0.4986, 0.499, 0.4986, 0.4993, 0.4997, 0.499, 0.4997, 0.4986, 0.5, 0.4986, 0.5, 0.499, 0.4945, 0.4986, 0.4945, 0.4972, 0.4959, 0.4972, 0.4959, 0.4986, 0.4945, 0.5, 0.4945, 0.4986, 0.4959, 0.4986, 0.4959, 0.5, 0.4959, 0.5, 0.4959, 0.4986, 0.4972, 0.4986, 0.4972, 0.4993, 0.4972, 0.5, 0.4945, 0.4959, 0.4945, 0.4945, 0.4959, 0.4945, 0.4959, 0.4959, 0.4945, 0.4972, 0.4945, 0.4959, 0.4959, 0.4959, 0.4959, 0.4972, 0.4959, 0.4972, 0.4959, 0.4959, 0.4972, 0.4959, 0.4972, 0.4972, 0.5028, 0.4986, 0.5028, 0.4979, 0.5028, 0.4972, 0.5041, 0.4972, 0.5041, 0.4986, 0.5028, 0.5, 0.5028, 0.4993, 0.5028, 0.4986, 0.5041, 0.4986, 0.5041, 0.5, 0.5041, 0.5, 0.5041, 0.4986, 0.5055, 0.4986, 0.5055, 0.5, 0.5007, 0.4979, 0.5007, 0.4972, 0.5014, 0.4972, 0.5014, 0.4979, 0.501, 0.499, 0.501, 0.4986, 0.5014, 0.4986, 0.5014, 0.499, 0.5021, 0.4993, 0.5021, 0.4986, 0.5028, 0.4986, 0.5028, 0.4993, 0.5, 0.4959, 0.5, 0.4945, 0.5014, 0.4945, 0.5014, 0.4959, 0.5, 0.4972, 0.5, 0.4959, 0.5014, 0.4959, 0.5014, 0.4972, 0.5007, 0.4972, 0.5014, 0.4972, 0.5014, 0.4959, 0.5028, 0.4959, 0.5028, 0.4972, 0.5021, 0.4972, 0.5028, 0.4959, 0.5028, 0.4945, 0.5041, 0.4945, 0.5041, 0.4959, 0.5028, 0.4972, 0.5028, 0.4959, 0.5041, 0.4959, 0.5041, 0.4972, 0.5041, 0.4972, 0.5041, 0.4959, 0.5055, 0.4959, 0.5055, 0.4972, 0.4972, 0.4959, 0.4972, 0.4945, 0.4986, 0.4945, 0.4986, 0.4959, 0.4972, 0.4972, 0.4972, 0.4959, 0.4986, 0.4959, 0.4986, 0.4972, 0.4979, 0.4972, 0.4986, 0.4972, 0.4986, 0.4959, 0.5, 0.4959, 0.5, 0.4972, 0.4993, 0.4972, 0.5028, 0.5014, 0.5028, 0.5007, 0.5028, 0.5, 0.5041, 0.5, 0.5041, 0.5014, 0.5028, 0.5028, 0.5028, 0.5021, 0.5028, 0.5014, 0.5041, 0.5014, 0.5041, 0.5028, 0.5041, 0.5028, 0.5041, 0.5014, 0.5055, 0.5014, 0.5055, 0.5028, 0.4979, 0.5007, 0.4979, 0.5, 0.4986, 0.5, 0.4986, 0.5003, 0.4986, 0.5007, 0.4979, 0.5021, 0.4979, 0.5014, 0.4986, 0.5014, 0.4986, 0.5021, 0.4993, 0.5021, 0.4993, 0.5014, 0.4997, 0.5014, 0.5, 0.5014, 0.5, 0.5021, 0.4986, 0.5021, 0.4986, 0.5014, 0.499, 0.5014, 0.4993, 0.5014, 0.4993, 0.5021, 0.4986, 0.5028, 0.4986, 0.5021, 0.4993, 0.5021, 0.4993, 0.5028, 0.4993, 0.5028, 0.4993, 0.5021, 0.5, 0.5021, 0.5, 0.5028, 0.4972, 0.5021, 0.4972, 0.5014, 0.4979, 0.5014, 0.4979, 0.5021, 0.4972, 0.5028, 0.4972, 0.5021, 0.4979, 0.5021, 0.4979, 0.5028, 0.4979, 0.5028, 0.4979, 0.5021, 0.4986, 0.5021, 0.4986, 0.5028, 0.4972, 0.5007, 0.4972, 0.5, 0.4979, 0.5, 0.4979, 0.5007, 0.4972, 0.5014, 0.4972, 0.5007, 0.4979, 0.5007, 0.4979, 0.5014, 0.4979, 0.5014, 0.4979, 0.5007, 0.4986, 0.5007, 0.4986, 0.501, 0.4986, 0.5014, 0.5014, 0.4993, 0.5014, 0.499, 0.5014, 0.4986, 0.5021, 0.4986, 0.5021, 0.4993, 0.5014, 0.5, 0.5014, 0.4997, 0.5014, 0.4993, 0.5021, 0.4993, 0.5021, 0.5, 0.5021, 0.5, 0.5021, 0.4993, 0.5028, 0.4993, 0.5028, 0.5, 0.5003, 0.499, 0.5003, 0.4986, 0.5007, 0.4986, 0.5007, 0.499, 0.5005, 0.4995, 0.5005, 0.4993, 0.5007, 0.4993, 0.5007, 0.4995, 0.501, 0.4997, 0.501, 0.4993, 0.5014, 0.4993, 0.5014, 0.4997, 0.5, 0.4979, 0.5, 0.4972, 0.5007, 0.4972, 0.5007, 0.4979, 0.5, 0.4986, 0.5, 0.4979, 0.5007, 0.4979, 0.5007, 0.4986, 0.5003, 0.4986, 0.5007, 0.4986, 0.5007, 0.4979, 0.5014, 0.4979, 0.5014, 0.4986, 0.501, 0.4986, 0.499, 0.499, 0.499, 0.4986, 0.4993, 0.4986, 0.4993, 0.499, 0.499, 0.4997, 0.499, 0.4993, 0.4993, 0.4993, 0.4993, 0.4995, 0.4993, 0.4997, 0.4998, 0.4995, 0.4998, 0.4993, 0.5, 0.4993, 0.5, 0.4995, 0.4972, 0.4993, 0.4972, 0.4986, 0.4979, 0.4986, 0.4979, 0.4993, 0.4972, 0.5, 0.4972, 0.4993, 0.4979, 0.4993, 0.4979, 0.5, 0.4979, 0.5, 0.4979, 0.4993, 0.4986, 0.4993, 0.4986, 0.4997, 0.4986, 0.5, 0.4972, 0.4979, 0.4972, 0.4972, 0.4979, 0.4972, 0.4979, 0.4979, 0.4972, 0.4986, 0.4972, 0.4979, 0.4979, 0.4979, 0.4979, 0.4986, 0.4979, 0.4986, 0.4979, 0.4979, 0.4986, 0.4979, 0.4986, 0.4986, 0.5014, 0.5021, 0.5014, 0.5014, 0.5021, 0.5014, 0.5021, 0.5021, 0.5014, 0.5028, 0.5014, 0.5021, 0.5021, 0.5021, 0.5021, 0.5028, 0.5021, 0.5028, 0.5021, 0.5021, 0.5028, 0.5021, 0.5028, 0.5028, 0.5, 0.5021, 0.5, 0.5014, 0.5003, 0.5014, 0.5007, 0.5014, 0.5007, 0.5021, 0.5, 0.5028, 0.5, 0.5021, 0.5007, 0.5021, 0.5007, 0.5028, 0.5007, 0.5028, 0.5007, 0.5021, 0.5014, 0.5021, 0.5014, 0.5028, 0.5005, 0.5002, 0.5005, 0.5, 0.5007, 0.5, 0.5007, 0.5002, 0.5003, 0.501, 0.5003, 0.5007, 0.5005, 0.5007, 0.5007, 0.5007, 0.5007, 0.501, 0.501, 0.501, 0.501, 0.5007, 0.5014, 0.5007, 0.5014, 0.501, 0.5014, 0.5007, 0.5014, 0.5003, 0.5014, 0.5, 0.5021, 0.5, 0.5021, 0.5007, 0.5014, 0.5014, 0.5014, 0.501, 0.5014, 0.5007, 0.5021, 0.5007, 0.5021, 0.5014, 0.5021, 0.5014, 0.5021, 0.5007, 0.5028, 0.5007, 0.5028, 0.5014, 0.4986, 0.4979, 0.4986, 0.4972, 0.4993, 0.4972, 0.4993, 0.4979, 0.4986, 0.4986, 0.4986, 0.4979, 0.4993, 0.4979, 0.4993, 0.4986, 0.499, 0.4986, 0.4993, 0.4986, 0.4993, 0.4979, 0.5, 0.4979, 0.5, 0.4986, 0.4997, 0.4986, 0.5014, 0.4979, 0.5014, 0.4972, 0.5021, 0.4972, 0.5021, 0.4979, 0.5014, 0.4986, 0.5014, 0.4979, 0.5021, 0.4979, 0.5021, 0.4986, 0.5021, 0.4986, 0.5021, 0.4979, 0.5028, 0.4979, 0.5028, 0.4986, 0.499, 0.5003, 0.499, 0.5, 0.4993, 0.5, 0.4993, 0.5002, 0.4993, 0.5003, 0.499, 0.501, 0.499, 0.5007, 0.4993, 0.5007, 0.4993, 0.501, 0.4997, 0.501, 0.4997, 0.5007, 0.4998, 0.5007, 0.5, 0.5007, 0.5, 0.501, 0.4993, 0.501, 0.4993, 0.5007, 0.4995, 0.5007, 0.4997, 0.5007, 0.4997, 0.501, 0.4993, 0.5014, 0.4993, 0.501, 0.4997, 0.501, 0.4997, 0.5014, 0.4997, 0.5014, 0.4997, 0.501, 0.5, 0.501, 0.5, 0.5014, 0.4986, 0.501, 0.4986, 0.5007, 0.499, 0.5007, 0.499, 0.501, 0.4986, 0.5014, 0.4986, 0.501, 0.499, 0.501, 0.499, 0.5014, 0.499, 0.5014, 0.499, 0.501, 0.4993, 0.501, 0.4993, 0.5014, 0.4986, 0.5003, 0.4986, 0.5, 0.499, 0.5, 0.499, 0.5003, 0.4986, 0.5007, 0.4986, 0.5003, 0.499, 0.5003, 0.499, 0.5007, 0.499, 0.5007, 0.499, 0.5003, 0.4993, 0.5003, 0.4993, 0.5005, 0.4993, 0.5007, 0.5007, 0.501, 0.5007, 0.5007, 0.501, 0.5007, 0.501, 0.501, 0.5007, 0.5014, 0.5007, 0.501, 0.501, 0.501, 0.501, 0.5014, 0.501, 0.5014, 0.501, 0.501, 0.5014, 0.501, 0.5014, 0.5014, 0.5, 0.501, 0.5, 0.5007, 0.5002, 0.5007, 0.5003, 0.5007, 0.5003, 0.501, 0.5, 0.5014, 0.5, 0.501, 0.5003, 0.501, 0.5003, 0.5014, 0.5003, 0.5014, 0.5003, 0.501, 0.5007, 0.501, 0.5007, 0.5014, 0.5003, 0.5001, 0.5003, 0.5, 0.5003, 0.5, 0.5003, 0.5001, 0.5002, 0.5005, 0.5002, 0.5003, 0.5003, 0.5003, 0.5003, 0.5003, 0.5003, 0.5005, 0.5005, 0.5005, 0.5005, 0.5003, 0.5007, 0.5003, 0.5007, 0.5005, 0.4995, 0.4995, 0.4995, 0.4993, 0.4997, 0.4993, 0.4997, 0.4995, 0.4995, 0.4998, 0.4995, 0.4997, 0.4997, 0.4997, 0.4997, 0.4997, 0.4997, 0.4998, 0.4999, 0.4997, 0.4999, 0.4997, 0.5, 0.4997, 0.5, 0.4997, 0.4986, 0.4997, 0.4986, 0.4993, 0.499, 0.4993, 0.499, 0.4997, 0.4986, 0.5, 0.4986, 0.4997, 0.499, 0.4997, 0.499, 0.5, 0.499, 0.5, 0.499, 0.4997, 0.4993, 0.4997, 0.4993, 0.4998, 0.4993, 0.5, 0.4986, 0.499, 0.4986, 0.4986, 0.499, 0.4986, 0.499, 0.499, 0.4986, 0.4993, 0.4986, 0.499, 0.499, 0.499, 0.499, 0.4993, 0.499, 0.4993, 0.499, 0.499, 0.4993, 0.499, 0.4993, 0.4993, 0.5007, 0.4997, 0.5007, 0.4995, 0.5007, 0.4993, 0.501, 0.4993, 0.501, 0.4997, 0.5007, 0.5, 0.5007, 0.4998, 0.5007, 0.4997, 0.501, 0.4997, 0.501, 0.5, 0.501, 0.5, 0.501, 0.4997, 0.5014, 0.4997, 0.5014, 0.5, 0.5002, 0.4995, 0.5002, 0.4993, 0.5003, 0.4993, 0.5003, 0.4995, 0.5003, 0.4997, 0.5003, 0.4997, 0.5003, 0.4997, 0.5003, 0.4997, 0.5005, 0.4998, 0.5005, 0.4997, 0.5007, 0.4997, 0.5007, 0.4998, 0.5, 0.499, 0.5, 0.4986, 0.5003, 0.4986, 0.5003, 0.499, 0.5, 0.4993, 0.5, 0.499, 0.5003, 0.499, 0.5003, 0.4993, 0.5002, 0.4993, 0.5003, 0.4993, 0.5003, 0.499, 0.5007, 0.499, 0.5007, 0.4993, 0.5005, 0.4993, 0.5007, 0.499, 0.5007, 0.4986, 0.501, 0.4986, 0.501, 0.499, 0.5007, 0.4993, 0.5007, 0.499, 0.501, 0.499, 0.501, 0.4993, 0.501, 0.4993, 0.501, 0.499, 0.5014, 0.499, 0.5014, 0.4993, 0.4993, 0.499, 0.4993, 0.4986, 0.4997, 0.4986, 0.4997, 0.499, 0.4993, 0.4993, 0.4993, 0.499, 0.4997, 0.499, 0.4997, 0.4993, 0.4995, 0.4993, 0.4997, 0.4993, 0.4997, 0.499, 0.5, 0.499, 0.5, 0.4993, 0.4998, 0.4993, 0.5007, 0.5003, 0.5007, 0.5002, 0.5007, 0.5, 0.501, 0.5, 0.501, 0.5003, 0.5007, 0.5007, 0.5007, 0.5005, 0.5007, 0.5003, 0.501, 0.5003, 0.501, 0.5007, 0.501, 0.5007, 0.501, 0.5003, 0.5014, 0.5003, 0.5014, 0.5007, 0.4995, 0.5002, 0.4995, 0.5, 0.4997, 0.5, 0.4997, 0.5001, 0.4997, 0.5002, 0.4995, 0.5005, 0.4995, 0.5003, 0.4997, 0.5003, 0.4997, 0.5005, 0.4998, 0.5005, 0.4998, 0.5003, 0.4999, 0.5003, 0.5, 0.5003, 0.5, 0.5005, 0.4997, 0.5005, 0.4997, 0.5003, 0.4997, 0.5003, 0.4998, 0.5003, 0.4998, 0.5005, 0.4997, 0.5007, 0.4997, 0.5005, 0.4998, 0.5005, 0.4998, 0.5007, 0.4998, 0.5007, 0.4998, 0.5005, 0.5, 0.5005, 0.5, 0.5007, 0.4993, 0.5005, 0.4993, 0.5003, 0.4995, 0.5003, 0.4995, 0.5005, 0.4993, 0.5007, 0.4993, 0.5005, 0.4995, 0.5005, 0.4995, 0.5007, 0.4995, 0.5007, 0.4995, 0.5005, 0.4997, 0.5005, 0.4997, 0.5007, 0.4993, 0.5002, 0.4993, 0.5, 0.4995, 0.5, 0.4995, 0.5002, 0.4993, 0.5003, 0.4993, 0.5002, 0.4995, 0.5002, 0.4995, 0.5003, 0.4995, 0.5003, 0.4995, 0.5002, 0.4997, 0.5002, 0.4997, 0.5003, 0.4997, 0.5003, 0.5003, 0.4998, 0.5003, 0.4997, 0.5003, 0.4997, 0.5005, 0.4997, 0.5005, 0.4998, 0.5003, 0.5, 0.5003, 0.4999, 0.5003, 0.4998, 0.5005, 0.4998, 0.5005, 0.5, 0.5005, 0.5, 0.5005, 0.4998, 0.5007, 0.4998, 0.5007, 0.5, 0.5001, 0.4997, 0.5001, 0.4997, 0.5002, 0.4997, 0.5002, 0.4997, 0.5001, 0.4999, 0.5001, 0.4998, 0.5002, 0.4998, 0.5002, 0.4999, 0.5003, 0.4999, 0.5003, 0.4998, 0.5003, 0.4998, 0.5003, 0.4999, 0.5, 0.4995, 0.5, 0.4993, 0.5002, 0.4993, 0.5002, 0.4995, 0.5, 0.4997, 0.5, 0.4995, 0.5002, 0.4995, 0.5002, 0.4997, 0.5001, 0.4997, 0.5002, 0.4997, 0.5002, 0.4995, 0.5003, 0.4995, 0.5003, 0.4997, 0.5003, 0.4997, 0.4997, 0.4997, 0.4997, 0.4997, 0.4998, 0.4997, 0.4998, 0.4997, 0.4997, 0.4999, 0.4997, 0.4998, 0.4998, 0.4998, 0.4998, 0.4999, 0.4998, 0.4999, 0.5, 0.4999, 0.5, 0.4998, 0.5, 0.4998, 0.5, 0.4999, 0.4993, 0.4998, 0.4993, 0.4997, 0.4995, 0.4997, 0.4995, 0.4998, 0.4993, 0.5, 0.4993, 0.4998, 0.4995, 0.4998, 0.4995, 0.5, 0.4995, 0.5, 0.4995, 0.4998, 0.4997, 0.4998, 0.4997, 0.4999, 0.4997, 0.5, 0.4993, 0.4995, 0.4993, 0.4993, 0.4995, 0.4993, 0.4995, 0.4995, 0.4993, 0.4997, 0.4993, 0.4995, 0.4995, 0.4995, 0.4995, 0.4997, 0.4995, 0.4997, 0.4995, 0.4995, 0.4997, 0.4995, 0.4997, 0.4997, 0.5003, 0.5005, 0.5003, 0.5003, 0.5005, 0.5003, 0.5005, 0.5005, 0.5003, 0.5007, 0.5003, 0.5005, 0.5005, 0.5005, 0.5005, 0.5007, 0.5005, 0.5007, 0.5005, 0.5005, 0.5007, 0.5005, 0.5007, 0.5007, 0.5, 0.5005, 0.5, 0.5003, 0.5001, 0.5003, 0.5002, 0.5003, 0.5002, 0.5005, 0.5, 0.5007, 0.5, 0.5005, 0.5002, 0.5005, 0.5002, 0.5007, 0.5002, 0.5007, 0.5002, 0.5005, 0.5003, 0.5005, 0.5003, 0.5007, 0.5001, 0.5, 0.5001, 0.5, 0.5002, 0.5, 0.5002, 0.5, 0.5001, 0.5003, 0.5001, 0.5002, 0.5001, 0.5002, 0.5002, 0.5002, 0.5002, 0.5003, 0.5003, 0.5003, 0.5003, 0.5002, 0.5003, 0.5002, 0.5003, 0.5003, 0.5003, 0.5002, 0.5003, 0.5001, 0.5003, 0.5, 0.5005, 0.5, 0.5005, 0.5002, 0.5003, 0.5003, 0.5003, 0.5003, 0.5003, 0.5002, 0.5005, 0.5002, 0.5005, 0.5003, 0.5005, 0.5003, 0.5005, 0.5002, 0.5007, 0.5002, 0.5007, 0.5003, 0.4997, 0.4995, 0.4997, 0.4993, 0.4998, 0.4993, 0.4998, 0.4995, 0.4997, 0.4997, 0.4997, 0.4995, 0.4998, 0.4995, 0.4998, 0.4997, 0.4997, 0.4997, 0.4998, 0.4997, 0.4998, 0.4995, 0.5, 0.4995, 0.5, 0.4997, 0.4999, 0.4997, 0.5003, 0.4995, 0.5003, 0.4993, 0.5005, 0.4993, 0.5005, 0.4995, 0.5003, 0.4997, 0.5003, 0.4995, 0.5005, 0.4995, 0.5005, 0.4997, 0.5005, 0.4997, 0.5005, 0.4995, 0.5007, 0.4995, 0.5007, 0.4997, 0.4997, 0.5001, 0.4997, 0.5, 0.4998, 0.5, 0.4998, 0.5, 0.4998, 0.5001, 0.4997, 0.5003, 0.4997, 0.5002, 0.4998, 0.5002, 0.4998, 0.5003, 0.4999, 0.5003, 0.4999, 0.5002, 0.5, 0.5002, 0.5, 0.5002, 0.5, 0.5003, 0.4998, 0.5003, 0.4998, 0.5002, 0.4999, 0.5002, 0.4999, 0.5002, 0.4999, 0.5003, 0.4998, 0.5003, 0.4998, 0.5003, 0.4999, 0.5003, 0.4999, 0.5003, 0.4999, 0.5003, 0.4999, 0.5003, 0.5, 0.5003, 0.5, 0.5003, 0.4997, 0.5003, 0.4997, 0.5002, 0.4997, 0.5002, 0.4997, 0.5003, 0.4997, 0.5003, 0.4997, 0.5003, 0.4997, 0.5003, 0.4997, 0.5003, 0.4997, 0.5003, 0.4997, 0.5003, 0.4998, 0.5003, 0.4998, 0.5003, 0.4997, 0.5001, 0.4997, 0.5, 0.4997, 0.5, 0.4997, 0.5001, 0.4997, 0.5002, 0.4997, 0.5001, 0.4997, 0.5001, 0.4997, 0.5002, 0.4997, 0.5002, 0.4997, 0.5001, 0.4998, 0.5001, 0.4998, 0.5001, 0.4998, 0.5002, 0.5002, 0.5003, 0.5002, 0.5002, 0.5003, 0.5002, 0.5003, 0.5003, 0.5002, 0.5003, 0.5002, 0.5003, 0.5003, 0.5003, 0.5003, 0.5003, 0.5003, 0.5003, 0.5003, 0.5003, 0.5003, 0.5003, 0.5003, 0.5003, 0.5, 0.5003, 0.5, 0.5002, 0.5, 0.5002, 0.5001, 0.5002, 0.5001, 0.5003, 0.5, 0.5003, 0.5, 0.5003, 0.5001, 0.5003, 0.5001, 0.5003, 0.5001, 0.5003, 0.5001, 0.5003, 0.5002, 0.5003, 0.5002, 0.5003, 0.5001, 0.5, 0.5001, 0.5, 0.5001, 0.5, 0.5001, 0.5, 0.5, 0.5001, 0.5, 0.5001, 0.5001, 0.5001, 0.5001, 0.5001, 0.5001, 0.5001, 0.5001, 0.5001, 0.5001, 0.5001, 0.5002, 0.5001, 0.5002, 0.5001, 0.4999, 0.4999, 0.4999, 0.4998, 0.4999, 0.4998, 0.4999, 0.4999, 0.4999, 0.5, 0.4999, 0.4999, 0.4999, 0.4999, 0.4999, 0.4999, 0.4999, 0.5, 0.5, 0.4999, 0.5, 0.4999, 0.5, 0.4999, 0.5, 0.4999, 0.4997, 0.4999, 0.4997, 0.4998, 0.4997, 0.4998, 0.4997, 0.4999, 0.4997, 0.5, 0.4997, 0.4999, 0.4997, 0.4999, 0.4997, 0.5, 0.4997, 0.5, 0.4997, 0.4999, 0.4998, 0.4999, 0.4998, 0.5, 0.4998, 0.5, 0.4997, 0.4997, 0.4997, 0.4997, 0.4997, 0.4997, 0.4997, 0.4997, 0.4997, 0.4998, 0.4997, 0.4997, 0.4997, 0.4997, 0.4997, 0.4998, 0.4997, 0.4998, 0.4997, 0.4997, 0.4998, 0.4997, 0.4998, 0.4998, 0.5002, 0.4999, 0.5002, 0.4999, 0.5002, 0.4998, 0.5003, 0.4998, 0.5003, 0.4999, 0.5002, 0.5, 0.5002, 0.5, 0.5002, 0.4999, 0.5003, 0.4999, 0.5003, 0.5, 0.5003, 0.5, 0.5003, 0.4999, 0.5003, 0.4999, 0.5003, 0.5, 0.5, 0.4999, 0.5, 0.4998, 0.5001, 0.4998, 0.5001, 0.4999, 0.5001, 0.4999, 0.5001, 0.4999, 0.5001, 0.4999, 0.5001, 0.4999, 0.5001, 0.5, 0.5001, 0.4999, 0.5002, 0.4999, 0.5002, 0.5, 0.5, 0.4997, 0.5, 0.4997, 0.5001, 0.4997, 0.5001, 0.4997, 0.5, 0.4998, 0.5, 0.4997, 0.5001, 0.4997, 0.5001, 0.4998, 0.5, 0.4998, 0.5001, 0.4998, 0.5001, 0.4997, 0.5002, 0.4997, 0.5002, 0.4998, 0.5001, 0.4998, 0.5002, 0.4997, 0.5002, 0.4997, 0.5003, 0.4997, 0.5003, 0.4997, 0.5002, 0.4998, 0.5002, 0.4997, 0.5003, 0.4997, 0.5003, 0.4998, 0.5003, 0.4998, 0.5003, 0.4997, 0.5003, 0.4997, 0.5003, 0.4998, 0.4998, 0.4997, 0.4998, 0.4997, 0.4999, 0.4997, 0.4999, 0.4997, 0.4998, 0.4998, 0.4998, 0.4997, 0.4999, 0.4997, 0.4999, 0.4998, 0.4999, 0.4998, 0.4999, 0.4998, 0.4999, 0.4997, 0.5, 0.4997, 0.5, 0.4998, 0.5, 0.4998, 0.5002, 0.5001, 0.5002, 0.5, 0.5002, 0.5, 0.5003, 0.5, 0.5003, 0.5001, 0.5002, 0.5002, 0.5002, 0.5001, 0.5002, 0.5001, 0.5003, 0.5001, 0.5003, 0.5002, 0.5003, 0.5002, 0.5003, 0.5001, 0.5003, 0.5001, 0.5003, 0.5002, 0.4999, 0.5, 0.4999, 0.5, 0.4999, 0.5, 0.4999, 0.5, 0.4999, 0.5, 0.4999, 0.5001, 0.4999, 0.5001, 0.4999, 0.5001, 0.4999, 0.5001, 0.5, 0.5001, 0.5, 0.5001, 0.5, 0.5001, 0.5, 0.5001, 0.5, 0.5001, 0.4999, 0.5001, 0.4999, 0.5001, 0.4999, 0.5001, 0.5, 0.5001, 0.5, 0.5001, 0.4999, 0.5002, 0.4999, 0.5001, 0.5, 0.5001, 0.5, 0.5002, 0.5, 0.5002, 0.5, 0.5001, 0.5, 0.5001, 0.5, 0.5002, 0.4998, 0.5001, 0.4998, 0.5001, 0.4999, 0.5001, 0.4999, 0.5001, 0.4998, 0.5002, 0.4998, 0.5001, 0.4999, 0.5001, 0.4999, 0.5002, 0.4999, 0.5002, 0.4999, 0.5001, 0.4999, 0.5001, 0.4999, 0.5002, 0.4998, 0.5, 0.4998, 0.5, 0.4999, 0.5, 0.4999, 0.5, 0.4998, 0.5001, 0.4998, 0.5, 0.4999, 0.5, 0.4999, 0.5001, 0.4999, 0.5001, 0.4999, 0.5, 0.4999, 0.5, 0.4999, 0.5001, 0.4999, 0.5001, 0.5001, 0.5, 0.5001, 0.4999, 0.5001, 0.4999, 0.5001, 0.4999, 0.5001, 0.5, 0.5001, 0.5, 0.5001, 0.5, 0.5001, 0.5, 0.5001, 0.5, 0.5001, 0.5, 0.5001, 0.5, 0.5001, 0.5, 0.5002, 0.5, 0.5002, 0.5, 0.5, 0.4999, 0.5, 0.4999, 0.5, 0.4999, 0.5, 0.4999, 0.5, 0.5, 0.5, 0.5, 0.5, 0.5, 0.5, 0.5, 0.5001, 0.5, 0.5001, 0.5, 0.5001, 0.5, 0.5001, 0.5, 0.5, 0.4999, 0.5, 0.4998, 0.5, 0.4998, 0.5, 0.4999, 0.5, 0.4999, 0.5, 0.4999, 0.5, 0.4999, 0.5, 0.4999, 0.5, 0.4999, 0.5, 0.4999, 0.5, 0.4999, 0.5001, 0.4999, 0.5001, 0.4999, 0.5001, 0.4999, 0.4999, 0.4999, 0.4999, 0.4999, 0.5, 0.4999, 0.5, 0.4999, 0.4999, 0.5, 0.4999, 0.5, 0.5, 0.5, 0.5, 0.5, 0.5, 0.5, 0.5, 0.5, 0.5, 0.5, 0.5, 0.5, 0.5, 0.5, 0.4998, 0.5, 0.4998, 0.4999, 0.4999, 0.4999, 0.4999, 0.5, 0.4998, 0.5, 0.4998, 0.5, 0.4999, 0.5, 0.4999, 0.5, 0.4999, 0.5, 0.4999, 0.5, 0.4999, 0.5, 0.4999, 0.5, 0.4999, 0.5, 0.4998, 0.4999, 0.4998, 0.4998, 0.4999, 0.4998, 0.4999, 0.4999, 0.4998, 0.4999, 0.4998, 0.4999, 0.4999, 0.4999, 0.4999, 0.4999, 0.4999, 0.4999, 0.4999, 0.4999, 0.4999, 0.4999, 0.4999, 0.4999, 0.5001, 0.5001, 0.5001, 0.5001, 0.5001, 0.5001, 0.5001, 0.5001, 0.5001, 0.5002, 0.5001, 0.5001, 0.5001, 0.5001, 0.5001, 0.5002, 0.5001, 0.5002, 0.5001, 0.5001, 0.5002, 0.5001, 0.5002, 0.5002, 0.5, 0.5001, 0.5, 0.5001, 0.5, 0.5001, 0.5, 0.5001, 0.5, 0.5001, 0.5, 0.5002, 0.5, 0.5001, 0.5, 0.5001, 0.5, 0.5002, 0.5, 0.5002, 0.5, 0.5001, 0.5001, 0.5001, 0.5001, 0.5002, 0.5, 0.5, 0.5, 0.5, 0.5, 0.5, 0.5, 0.5, 0.5, 0.5001, 0.5, 0.5, 0.5, 0.5, 0.5, 0.5, 0.5, 0.5001, 0.5001, 0.5001, 0.5001, 0.5, 0.5001, 0.5, 0.5001, 0.5001, 0.5001, 0.5, 0.5001, 0.5, 0.5001, 0.5, 0.5001, 0.5, 0.5001, 0.5, 0.5001, 0.5001, 0.5001, 0.5001, 0.5001, 0.5, 0.5001, 0.5, 0.5001, 0.5001, 0.5001, 0.5001, 0.5001, 0.5, 0.5002, 0.5, 0.5002, 0.5001, 0.4999, 0.4999, 0.4999, 0.4998, 0.5, 0.4998, 0.5, 0.4999, 0.4999, 0.4999, 0.4999, 0.4999, 0.5, 0.4999, 0.5, 0.4999, 0.4999, 0.4999, 0.5, 0.4999, 0.5, 0.4999, 0.5, 0.4999, 0.5, 0.4999, 0.5, 0.4999, 0.5001, 0.4999, 0.5001, 0.4998, 0.5001, 0.4998, 0.5001, 0.4999, 0.5001, 0.4999, 0.5001, 0.4999, 0.5001, 0.4999, 0.5001, 0.4999, 0.5001, 0.4999, 0.5001, 0.4999, 0.5002, 0.4999, 0.5002, 0.4999, 0.4999, 0.5, 0.4999, 0.5, 0.5, 0.5, 0.5, 0.5, 0.5, 0.5, 0.4999, 0.5001, 0.4999, 0.5, 0.5, 0.5, 0.5, 0.5001, 0.5, 0.5001, 0.5, 0.5, 0.5, 0.5, 0.5, 0.5, 0.5, 0.5001, 0.5, 0.5001, 0.5, 0.5, 0.5, 0.5, 0.5, 0.5, 0.5, 0.5001, 0.5, 0.5001, 0.5, 0.5001, 0.5, 0.5001, 0.5, 0.5001, 0.5, 0.5001, 0.5, 0.5001, 0.5, 0.5001, 0.5, 0.5001, 0.4999, 0.5001, 0.4999, 0.5, 0.4999, 0.5, 0.4999, 0.5001, 0.4999, 0.5001, 0.4999, 0.5001, 0.4999, 0.5001, 0.4999, 0.5001, 0.4999, 0.5001, 0.4999, 0.5001, 0.5, 0.5001, 0.5, 0.5001, 0.4999, 0.5, 0.4999, 0.5, 0.4999, 0.5, 0.4999, 0.5, 0.4999, 0.5, 0.4999, 0.5, 0.4999, 0.5, 0.4999, 0.5, 0.4999, 0.5, 0.4999, 0.5, 0.5, 0.5, 0.5, 0.5, 0.5, 0.5, 0.5, 0.5001, 0.5, 0.5, 0.5001, 0.5, 0.5001, 0.5001, 0.5, 0.5001, 0.5, 0.5001, 0.5001, 0.5001, 0.5001, 0.5001, 0.5001, 0.5001, 0.5001, 0.5001, 0.5001, 0.5001, 0.5001, 0.5001, 0.5, 0.5001, 0.5, 0.5, 0.5, 0.5, 0.5, 0.5, 0.5, 0.5001, 0.5, 0.5001, 0.5, 0.5001, 0.5, 0.5001, 0.5, 0.5001, 0.5, 0.5001, 0.5, 0.5001, 0.5, 0.5001, 0.5, 0.5001, 0.5, 0.5, 0.5, 0.5, 0.5, 0.5, 0.5, 0.5, 0.5, 0.5, 0.5, 0.5, 0.5, 0.5, 0.5, 0.5, 0.5, 0.5, 0.5, 0.5, 0.5, 0.5, 0.5, 0.5, 0.5, 0.5, 0.5, 0.5, 0.5, 0.5, 0.5, 0.5, 0.5, 0.5, 0.5, 0.5, 0.5, 0.5, 0.5, 0.5, 0.5, 0.5, 0.5, 0.5, 0.5, 0.5, 0.5, 0.5, 0.4999, 0.5, 0.4999, 0.5, 0.4999, 0.5, 0.4999, 0.5, 0.4999, 0.5, 0.4999, 0.5, 0.4999, 0.5, 0.4999, 0.5, 0.4999, 0.5, 0.4999, 0.5, 0.5, 0.5, 0.5, 0.5, 0.5, 0.5, 0.4999, 0.4999, 0.4999, 0.4999, 0.4999, 0.4999, 0.4999, 0.4999, 0.4999, 0.5, 0.4999, 0.4999, 0.4999, 0.4999, 0.4999, 0.5, 0.4999, 0.5, 0.4999, 0.4999, 0.5, 0.4999, 0.5, 0.5, 0.5, 0.5, 0.5, 0.5, 0.5, 0.5, 0.5001, 0.5, 0.5001, 0.5, 0.5, 0.5, 0.5, 0.5, 0.5, 0.5, 0.5001, 0.5, 0.5001, 0.5, 0.5001, 0.5, 0.5001, 0.5, 0.5001, 0.5, 0.5001, 0.5, 0.5, 0.5, 0.5, 0.5, 0.5, 0.5, 0.5, 0.5, 0.5, 0.5, 0.5, 0.5, 0.5, 0.5, 0.5, 0.5, 0.5, 0.5, 0.5, 0.5, 0.5, 0.5, 0.5, 0.5, 0.5, 0.4999, 0.5, 0.4999, 0.5, 0.4999, 0.5, 0.4999, 0.5, 0.5, 0.5, 0.4999, 0.5, 0.4999, 0.5, 0.5, 0.5, 0.5, 0.5, 0.5, 0.5, 0.4999, 0.5, 0.4999, 0.5, 0.5, 0.5, 0.5, 0.5, 0.4999, 0.5, 0.4999, 0.5001, 0.4999, 0.5001, 0.4999, 0.5, 0.5, 0.5, 0.4999, 0.5001, 0.4999, 0.5001, 0.5, 0.5001, 0.5, 0.5001, 0.4999, 0.5001, 0.4999, 0.5001, 0.5, 0.5, 0.4999, 0.5, 0.4999, 0.5, 0.4999, 0.5, 0.4999, 0.5, 0.5, 0.5, 0.4999, 0.5, 0.4999, 0.5, 0.5, 0.5, 0.5, 0.5, 0.5, 0.5, 0.4999, 0.5, 0.4999, 0.5, 0.5, 0.5, 0.5, 0.5, 0.5, 0.5, 0.5, 0.5, 0.5, 0.5001, 0.5, 0.5001, 0.5, 0.5, 0.5, 0.5, 0.5, 0.5, 0.5, 0.5001, 0.5, 0.5001, 0.5, 0.5001, 0.5, 0.5001, 0.5, 0.5001, 0.5, 0.5001, 0.5, 0.5, 0.5, 0.5, 0.5, 0.5, 0.5, 0.5, 0.5, 0.5, 0.5, 0.5, 0.5, 0.5, 0.5, 0.5, 0.5, 0.5, 0.5, 0.5, 0.5, 0.5, 0.5, 0.5, 0.5, 0.5, 0.5, 0.5, 0.5, 0.5, 0.5, 0.5, 0.5, 0.5, 0.5, 0.5, 0.5, 0.5, 0.5, 0.5, 0.5, 0.5, 0.5, 0.5, 0.5, 0.5, 0.5, 0.5, 0.5, 0.5, 0.5, 0.5, 0.5, 0.5, 0.5, 0.5, 0.5, 0.5, 0.5, 0.5, 0.5, 0.5, 0.5, 0.5, 0.5, 0.5, 0.5, 0.5, 0.5, 0.5, 0.5, 0.5, 0.5, 0.5, 0.5, 0.5, 0.5, 0.5, 0.5, 0.5, 0.5, 0.5, 0.5, 0.5, 0.5, 0.5, 0.5, 0.5, 0.5, 0.5, 0.5, 0.5, 0.5, 0.5, 0.5, 0.5, 0.5, 0.5, 0.5, 0.5, 0.5, 0.5, 0.5, 0.5, 0.5, 0.5, 0.5, 0.5, 0.5, 0.5, 0.5, 0.5, 0.5, 0.5, 0.5, 0.5, 0.5, 0.5, 0.5, 0.5, 0.5, 0.5, 0.5, 0.5, 0.5, 0.5, 0.5, 0.5, 0.5, 0.5, 0.5, 0.5, 0.5, 0.5, 0.5, 0.5, 0.5, 0.5, 0.5, 0.5, 0.5, 0.5, 0.5, 0.5, 0.5, 0.5, 0.5, 0.5, 0.5, 0.5, 0.5, 0.5, 0.5, 0.5, 0.5, 0.5, 0.5, 0.5, 0.5, 0.5, 0.5, 0.5, 0.5, 0.5, 0.5, 0.5, 0.5, 0.5, 0.5, 0.5, 0.5, 0.5, 0.5, 0.5, 0.5, 0.5, 0.5, 0.5, 0.5, 0.5, 0.5, 0.5, 0.5, 0.5, 0.5, 0.5, 0.5, 0.5, 0.5, 0.5, 0.5, 0.5, 0.5, 0.5, 0.5, 0.5, 0.5, 0.5, 0.5, 0.5, 0.5, 0.5, 0.5, 0.5, 0.5, 0.5, 0.5, 0.5, 0.5, 0.5, 0.5, 0.5, 0.5, 0.5, 0.5, 0.5, 0.5, 0.5, 0.5, 0.5, 0.5, 0.5, 0.5, 0.5, 0.5, 0.5, 0.5, 0.5, 0.5, 0.5, 0.5, 0.5, 0.5, 0.5, 0.5, 0.5, 0.5, 0.5, 0.5, 0.5, 0.5, 0.5, 0.5, 0.5, 0.5, 0.5, 0.5, 0.5, 0.5, 0.5, 0.5, 0.5, 0.5, 0.5, 0.5, 0.5, 0.5, 0.5, 0.5, 0.5, 0.5, 0.5, 0.5, 0.5, 0.5, 0.5, 0.5, 0.5, 0.5, 0.5, 0.5, 0.5, 0.5, 0.5, 0.5, 0.5, 0.5, 0.5, 0.5, 0.5, 0.5, 0.5, 0.5, 0.5, 0.5, 0.5, 0.5, 0.5, 0.5, 0.5, 0.5, 0.5, 0.5, 0.5, 0.5, 0.5, 0.5, 0.5, 0.5, 0.5, 0.5, 0.5, 0.5, 0.5, 0.5, 0.5, 0.5, 0.5, 0.5, 0.5, 0.5, 0.5, 0.5, 0.5, 0.5, 0.5, 0.5, 0.5, 0.5, 0.5, 0.5, 0.5, 0.5, 0.5, 0.5, 0.5, 0.5, 0.5, 0.5, 0.5, 0.5, 0.5, 0.5, 0.5, 0.5, 0.5, 0.5, 0.5, 0.5, 0.5, 0.5, 0.5, 0.5, 0.5, 0.5, 0.5, 0.5, 0.5, 0.5, 0.5, 0.5, 0.5, 0.5, 0.5, 0.5, 0.5, 0.5, 0.5, 0.5, 0.5, 0.5, 0.5, 0.5, 0.5, 0.5, 0.5, 0.5, 0.5, 0.5, 0.5, 0.5, 0.5, 0.5, 0.5, 0.5, 0.5, 0.5, 0.5, 0.5, 0.5, 0.5, 0.5, 0.5, 0.5, 0.5, 0.5, 0.5, 0.5, 0.5, 0.5, 0.5, 0.5, 0.5, 0.5, 0.5, 0.5, 0.5, 0.5, 0.5, 0.5, 0.5, 0.5, 0.5, 0.5, 0.5, 0.5, 0.5, 0.5, 0.5])
me_plane.update()

# ---- objects
ob_10nm_plane = bpy.data.objects.new('10nm-Plane', me_plane)

# ---- transforms, parenting, visibility, modifiers, constraints
ob_10nm_plane.location = (0.0, 0.0, 0.0)

# ---- collection membership
col_collection.objects.link(ob_10nm_plane)

# ---- scene / render settings (as saved in the file)
scene.frame_start = 1; scene.frame_end = 250; scene.frame_set(1)
scene.render.engine = 'BLENDER_EEVEE_NEXT'
scene.cycles.use_denoising = False
scene.cycles.samples = 128
scene.cycles.sampling_pattern = 'TABULATED_SOBOL'
scene.cycles.use_adaptive_sampling = False
scene.cycles.use_light_tree = False
scene.view_settings.view_transform = 'Filmic'
bpy.context.view_layer.update()

# ---- added for rendering (the .blend has no active camera and no usable light): camera, sun
cam_auto = bpy.data.cameras.new('AutoCamera')
cam_auto.lens = 50.0
cam_auto.sensor_width = 36.0
cam_auto.clip_end = 425283.0
ob_auto_camera = bpy.data.objects.new('AutoCamera', cam_auto)
scene.collection.objects.link(ob_auto_camera)
ob_auto_camera.location = (24232.8, -29079.3, 19386.2)
ob_auto_camera.rotation_euler = (1.09748, -7.21219e-08, 0.694738)
scene.camera = ob_auto_camera
light_auto_sun = bpy.data.lights.new('AutoSun', 'SUN')
light_auto_sun.energy = 3.0
light_auto_sun.angle = 0.0523599
ob_auto_sun = bpy.data.objects.new('AutoSun', light_auto_sun)
scene.collection.objects.link(ob_auto_sun)
ob_auto_sun.rotation_euler = (0.872665, 0.174533, 0.523599)
bpy.context.view_layer.update()
